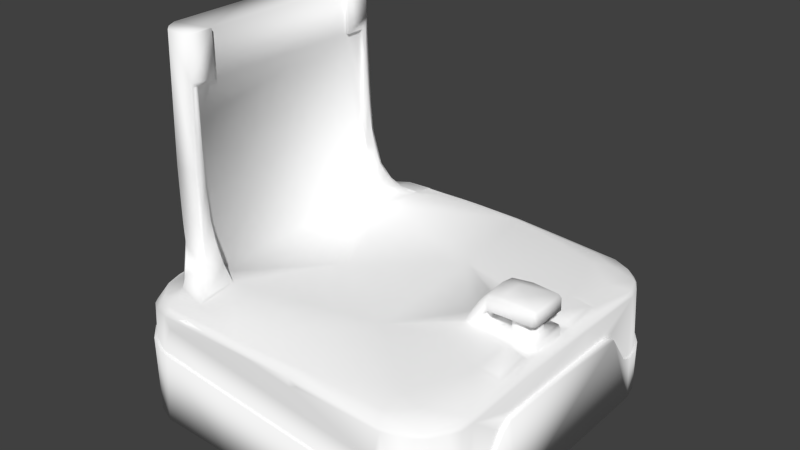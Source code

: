 # Source: base.blend  (saved by Blender 2.71.0; exported with 4.5.12 LTS)
import bpy
from mathutils import Matrix  # noqa: F401  (used for matrix-valued properties, if any)

bpy.ops.wm.read_factory_settings(use_empty=True)
scene = bpy.context.scene
scene.name = 'Scene'

# ---- collections
col_collection_1 = bpy.data.collections.new('Collection 1'); scene.collection.children.link(col_collection_1)

# ---- materials (node trees are filled in below, after node groups)
mat_base_link_material = bpy.data.materials.new('base_link_material')
mat_base_link_material.alpha_threshold = 0.0
mat_base_link_material.use_transparent_shadow = False
mat_base_link_material.diffuse_color = (1.0, 1.0, 1.0, 1.0)
mat_base_link_material.roughness = 0.5
mat_base_link_material.specular_intensity = 1.0
mat_base_link_material.line_color = (0.0, 0.0, 0.0, 1.0)

# ---- material node trees

# ---- world
world_world = bpy.data.worlds.new('World'); scene.world = world_world
world_world.color = (0.05088, 0.05088, 0.05088)
world_world.use_sun_shadow = False
world_world.sun_shadow_jitter_overblur = 0.0
world_world.cycles.sampling_method = 'MANUAL'
world_world.cycles.sample_map_resolution = 256

# ---- meshes
me_base2_m1kshape_001 = bpy.data.meshes.new('base2_M1KShape.001')
me_base2_m1kshape_001.from_pydata([(-3.357, -0.1211, 6.562), (-3.343, 0.8553, 6.562), (-3.334, -0.1039, 0.0), (-3.334, 1.043, 1.868), (-3.334, -1.614, 1.469), (-3.334, -1.064, 1.867), (-3.334, -1.444, 1.534), (-3.334, 0.1218, 1.869), (-3.334, 1.615, 1.469), (-3.334, -0.3656, 1.869), (-3.334, 1.234, 1.801), (-3.334, -0.8793, 5.896), (-3.334, -1.245, 1.789), (-3.333, 1.426, 1.545), (-3.33, 2.343, 1.468), (-3.326, -2.394, 1.468), (-3.323, -2.422, 6.287e-05), (-3.322, 2.418, 1.753e-05), (-3.309, -0.4583, 4.853), (-3.298, -1.727, 6.562), (-3.295, 0.8201, 4.635), (-3.294, 1.251, 1.785), (-3.293, 1.747, 6.562), (-3.289, 1.758, 5.5), (-3.288, 1.597, 1.47), (-3.288, 2.275, 1.469), (-3.288, -1.583, 1.474), (-3.288, -1.418, 1.555), (-3.287, -1.244, 1.793), (-3.287, 1.417, 1.558), (-3.285, 0.6179, 1.869), (-3.285, -0.04403, 1.869), (-3.283, -2.343, 1.468), (-3.282, -0.5109, 1.871), (-3.282, -1.096, 1.867), (-3.281, 1.069, 1.869), (-3.281, -1.776, 5.293), (-3.278, 2.58, 1.464), (-3.276, -0.2757, 1.89), (-3.276, 1.253, 1.838), (-3.275, 2.232, 1.849), (-3.275, 0.1982, 1.891), (-3.274, 1.848, 1.872), (-3.272, 1.54, 1.903), (-3.271, 2.213, 1.879), (-3.269, -2.318, 1.875), (-3.259, -0.3357, 1.986), (-3.248, 2.459, 1.882), (-3.245, 2.529, 1.465), (-3.244, -2.665, 1.461), (-3.243, -1.869, 5.924), (-3.239, 1.503, 2.015), (-3.233, -1.759, 4.162), (-3.229, -1.575, 2.035), (-3.228, 1.899, 5.684), (-3.221, -0.9965, 3.482), (-3.22, -2.72, -3.216e-06), (-3.219, 0.2454, 2.05), (-3.218, 2.724, -5.941e-06), (-3.214, 1.736, 3.885), (-3.212, -2.623, 1.462), (-3.209, 1.841, 4.299), (-3.197, -2.612, 1.92), (-3.191, -1.931, 6.562), (-3.183, 1.521, 2.067), (-3.178, 1.939, 6.562), (-3.177, 0.3247, 2.74), (-3.163, -1.518, 2.074), (-3.163, 1.632, 2.116), (-3.154, 1.784, 2.2), (-3.146, 0.1912, 2.082), (-3.143, -1.622, 2.117), (-3.141, -1.747, 2.219), (-3.139, 2.718, 1.95), (-3.137, 2.864, 1.451), (-3.133, 2.774, 1.454), (-3.128, 1.667, 3.03), (-3.127, -0.4931, 2.093), (-3.125, 0.1565, 2.11), (-3.124, 0.963, 2.083), (-3.123, -0.2092, 2.126), (-3.12, 0.5898, 2.103), (-3.118, 0.5434, 2.133), (-3.107, -2.901, 1.448), (-3.106, -1.206, 2.084), (-3.102, -2.302, 2.208), (-3.1, 2.32, 2.208), (-3.097, -1.662, 2.815), (-3.09, -1.154, 2.121), (-3.087, 1.144, 2.115), (-3.082, -1.728, 2.251), (-3.082, 1.72, 2.25), (-3.065, -2.835, 1.976), (-3.057, 2.089, 5.886), (-3.055, 2.966, -5.005e-06), (-3.055, -2.064, 6.562), (-3.052, -1.632, 2.149), (-3.051, 1.638, 2.154), (-3.05, 2.063, 6.562), (-3.049, -2.285, 2.246), (-3.048, -2.247, 0.0), (-3.048, -2.247, 2.0), (-3.048, -1.317, 0.0), (-3.048, -1.317, 2.0), (-3.048, 1.317, 0.0), (-3.048, 1.317, 2.0), (-3.048, 2.247, 0.0), (-3.048, 2.247, 2.0), (-3.048, -2.897, 1.447), (-3.047, -1.542, 2.096), (-3.046, 2.126, 5.115), (-3.044, 1.969, 3.267), (-3.039, -2.153, 4.268), (-3.036, -2.989, 3.62e-05), (-3.035, 1.548, 2.106), (-3.028, 2.112, 5.577), (-3.026, 1.705, 2.251), (-3.02, 2.1, 5.848), (-3.017, 1.634, 2.234), (-3.016, -1.657, 2.228), (-3.014, -1.73, 2.259), (-3.011, -2.176, 3.581), (-3.006, 2.19, 3.576), (-3.001, 2.54, 2.247), (-2.996, 2.918, 2.002), (-2.972, -1.718, 2.297), (-2.972, -2.02, 2.964), (-2.971, 1.727, 2.301), (-2.961, -2.644, 2.239), (-2.949, 3.003, 1.437), (-2.948, 2.698, 2.229), (-2.948, 2.213, 3.131), (-2.936, 3.079, 1.433), (-2.934, -2.232, 3.24), (-2.92, -2.228, 2.984), (-2.909, -3.001, 2.029), (-2.885, 2.253, 2.873), (-2.873, 2.263, 3.06), (-2.858, 3.137, -1.17e-06), (-2.853, -3.148, 1.425), (-2.85, -2.806, 0.0), (-2.85, 2.806, 2.0), (-2.85, -2.806, 2.0), (-2.85, 2.806, 0.0), (-2.834, -2.065, 2.273), (-2.833, -2.296, 2.893), (-2.805, -3.114, 1.424), (-2.797, 2.343, 2.746), (-2.79, -2.191, 2.443), (-2.78, -3.189, -6.737e-06), (-2.779, 2.157, 2.294), (-2.76, 3.115, 2.061), (-2.751, -2.397, 2.626), (-2.705, 3.171, 1.414), (-2.688, 2.474, 2.5), (-2.687, 2.986, 2.235), (-2.68, 3.241, 1.41), (-2.659, -3.166, 2.081), (-2.656, -2.997, 2.246), (-2.649, 2.532, 2.306), (-2.645, -2.507, 2.473), (-2.642, 2.645, 2.263), (-2.64, -2.608, 2.267), (-2.628, 3.262, -1.235e-05), (-2.623, -2.593, 2.313), (-2.615, 1.593, 6.562), (-2.615, -1.593, 5.702), (-2.615, -1.593, 6.562), (-2.615, 1.96, 5.702), (-2.615, 1.96, 2.272), (-2.615, -1.96, 2.276), (-2.615, -1.959, 5.702), (-2.615, -1.957, 5.091), (-2.614, 1.593, 5.703), (-2.613, -1.957, 4.157), (-2.613, 1.958, 4.57), (-2.611, 1.958, 3.993), (-2.589, 2.607, 2.371), (-2.583, 2.673, 2.287), (-2.582, -1.962, 5.113), (-2.572, -1.968, 4.684), (-2.564, 1.968, 5.269), (-2.556, 2.107, 5.918), (-2.555, 1.983, 4.345), (-2.551, -1.981, 4.002), (-2.55, -1.974, 5.705), (-2.55, -1.593, 5.705), (-2.55, 1.593, 5.705), (-2.55, -1.593, 6.562), (-2.55, 2.083, 6.562), (-2.55, -2.083, 6.562), (-2.55, 1.593, 6.562), (-2.55, 2.177, 4.358), (-2.55, -2.119, 5.798), (-2.55, 1.971, 5.706), (-2.549, -2.073, 5.706), (-2.549, -2.182, 4.216), (-2.548, -2.096, 5.111), (-2.548, -2.131, 4.184), (-2.545, -1.999, 4.53), (-2.543, 2.059, 5.705), (-2.537, 2.102, 4.215), (-2.536, 2.032, 5.152), (-2.533, -2.043, 5.706), (-2.532, -2.689, 2.324), (-2.532, -2.084, 4.705), (-2.529, -1.962, 3.277), (-2.527, -2.103, 4.099), (-2.524, 2.211, 3.671), (-2.523, 2.159, 3.728), (-2.518, -3.298, 1.395), (-2.51, 2.001, 3.459), (-2.502, -2.229, 3.451), (-2.497, -2.148, 3.555), (-2.494, -1.998, 3.369), (-2.486, 3.228, 2.105), (-2.477, 3.255, 1.393), (-2.468, 2.174, 3.33), (-2.456, -3.266, 1.391), (-2.439, -3.32, -2.979e-06), (-2.432, 3.146, 2.234), (-2.424, -2.871, 2.264), (-2.422, -2.235, 3.066), (-2.411, 1.972, 2.915), (-2.41, -2.189, 3.075), (-2.409, 2.865, 2.267), (-2.402, -1.995, 2.933), (-2.398, 3.322, 1.385), (-2.395, -2.296, 2.98), (-2.394, 2.295, 2.963), (-2.38, 2.226, 2.965), (-2.366, 3.14, 2.257), (-2.352, -3.26, 2.115), (-2.339, -3.161, 2.25), (-2.339, 3.331, -1.876e-06), (-2.309, 3.266, 2.115), (-2.301, 2.334, 2.733), (-2.3, -3.332, 1.376), (-2.293, -1.961, 2.572), (-2.291, -2.345, 2.709), (-2.285, 3.284, 1.375), (-2.274, -2.308, 2.735), (-2.271, 2.311, 2.726), (-2.27, 3.334, 1.373), (-2.269, 1.985, 2.596), (-2.261, -1.99, 2.586), (-2.252, -2.979, 0.0), (-2.252, -2.979, 2.0), (-2.252, 2.979, 0.0), (-2.252, 2.979, 2.0), (-2.251, 2.414, 2.653), (-2.232, 1.961, 2.462), (-2.228, -2.432, 2.61), (-2.226, 3.279, 1.66), (-2.22, -3.211, 2.218), (-2.217, -3.274, 1.92), (-2.181, 2.444, 2.526), (-2.16, 3.208, 2.227), (-2.155, -2.479, 2.491), (-2.146, -2.412, 2.53), (-2.135, 2.432, 2.515), (-2.092, 2.586, 2.421), (-2.065, -1.975, 2.288), (-2.065, 1.977, 2.288), (-2.044, 2.626, 2.361), (-2.036, -2.639, 2.353), (-2.028, -2.673, 2.358), (-2.024, -3.256, 2.167), (-1.995, -2.589, 2.358), (-1.96, 2.767, 2.319), (-1.931, 2.823, 2.281), (-1.92, -2.853, 2.28), (-1.916, 2.703, 2.281), (-1.885, 3.148, 2.27), (-1.858, 3.126, 2.272), (-1.858, 3.122, 2.272), (-1.857, 3.132, 2.272), (-1.857, 3.132, 2.272), (-1.855, 3.139, 2.271), (-1.854, 3.143, 2.271), (-1.854, 3.141, 2.27), (-1.851, 3.152, 2.269), (-1.847, 3.162, 2.265), (-1.827, 3.202, 2.245), (-1.813, -3.219, 2.225), (-1.805, -3.229, 2.213), (-1.8, -3.236, 2.202), (-1.798, 3.239, 2.199), (-1.793, -3.247, 2.189), (-1.792, 3.249, 2.187), (-1.792, 3.248, 2.186), (-1.792, 3.249, 2.187), (-1.792, 3.249, 2.187), (-1.792, 3.249, 2.187), (-1.791, 3.255, 2.178), (-1.779, -3.265, 2.158), (-1.762, -3.271, 2.117), (-1.73, 1.317, 0.0), (-1.73, -1.317, 0.0), (-1.73, -1.317, 2.0), (-1.73, 1.317, 2.0), (-1.592, 3.266, 2.164), (-1.515, -3.268, 2.15), (-1.428, -3.285, 1.298), (-1.386, -2.979, 0.0), (-1.386, -2.979, 2.0), (-1.386, -1.667, 0.0), (-1.386, -1.667, 2.0), (-1.386, 1.667, 0.0), (-1.386, 1.667, 2.0), (-1.386, 2.979, 0.0), (-1.386, 2.979, 2.0), (-1.35, -3.253, 2.193), (-1.331, 3.334, 1.289), (-1.308, 3.12, 2.282), (-1.181, 3.198, 2.257), (-1.119, -3.271, 2.128), (-1.073, -3.334, 0.0), (-1.027, -3.334, 1.262), (-0.9614, -0.2416, 2.319), (-0.7817, 3.286, 1.24), (-0.7251, -3.171, 2.282), (-0.6902, -3.269, 2.157), (-0.6178, 3.155, 2.283), (-0.5582, -3.287, 1.22), (-0.4256, -3.271, 2.133), (-0.3849, 3.24, 2.218), (-0.2133, 3.287, 1.189), (-0.1274, 3.334, 1.181), (-0.09137, -3.27, 2.143), (-0.0885, -3.252, 2.19), (-0.00445, -3.334, 1.17), (0.3092, 3.133, 2.284), (0.3138, 3.072, 2.295), (0.4505, 3.267, 2.15), (0.5152, -3.261, 2.164), (0.5504, -3.273, 2.013), (0.5602, 3.334, 1.12), (0.5895, 1.12, 2.318), (0.6135, -3.288, 1.115), (0.6737, -3.271, 2.097), (0.6877, -3.271, 2.094), (0.6955, -3.092, 2.288), (0.7086, -3.271, 2.096), (0.7205, -3.271, 2.095), (0.7223, -3.271, 2.094), (0.7855, -1.393, 2.315), (0.8417, 3.334, 0.0), (0.9995, 3.289, 1.08), (1.176, 3.236, 2.166), (1.266, -3.334, 1.057), (1.302, 3.334, 1.053), (1.358, -3.272, 2.075), (1.386, -2.979, 0.0), (1.386, -2.979, 2.0), (1.386, -1.667, 0.0), (1.386, -1.667, 2.0), (1.386, 1.667, 0.0), (1.386, 1.667, 2.0), (1.386, 2.979, 0.0), (1.386, 2.979, 2.0), (1.386, 2.982, 2.28), (1.593, 3.29, 1.027), (1.625, -0.1621, 2.312), (1.632, 0.2108, 2.309), (1.697, -0.4111, 2.307), (1.698, 0.4155, 2.309), (1.73, -1.317, 0.0), (1.73, -1.317, 2.0), (1.73, 1.317, 0.0), (1.73, 1.317, 2.0), (1.766, -0.4786, 2.303), (1.776, 0.4744, 2.303), (1.793, -0.4496, 2.321), (1.797, 0.447, 2.328), (1.807, -0.03224, 2.621), (1.841, 0.2434, 2.637), (1.918, 0.463, 2.304), (1.943, -0.371, 2.737), (2.0, -0.4361, 2.367), (2.0, 0.436, 2.37), (2.0, 0.4378, 2.337), (2.002, -0.1257, 2.335), (2.004, -0.4385, 2.331), (2.007, 0.4403, 2.325), (2.008, -0.2612, 2.324), (2.009, -3.291, 0.9901), (2.012, 3.022, 2.209), (2.013, -0.1017, 2.321), (2.013, 0.08765, 2.321), (2.013, 0.291, 2.321), (2.019, 0.0, 2.316), (2.019, -0.1876, 2.316), (2.019, 0.2104, 2.316), (2.022, -0.4462, 2.314), (2.024, 0.4468, 2.313), (2.028, -0.284, 2.313), (2.028, -0.02805, 2.313), (2.028, 0.2822, 2.313), (2.029, 0.005086, 2.312), (2.034, -0.3287, 2.861), (2.036, 0.1194, 2.887), (2.046, -0.4486, 2.31), (2.047, 0.0, 2.31), (2.05, -0.4252, 2.541), (2.057, 0.349, 2.868), (2.067, 0.451, 2.306), (2.069, 0.3968, 2.834), (2.077, -0.4606, 2.3), (2.085, -0.3955, 2.839), (2.104, 0.4179, 2.622), (2.124, -0.3385, 2.897), (2.129, -0.4177, 2.629), (2.132, 0.4439, 2.31), (2.139, -2.999, 2.203), (2.15, 0.4776, 2.294), (2.194, -3.282, 1.464), (2.22, -2.55, 2.274), (2.226, 2.587, 2.27), (2.231, 3.269, 2.051), (2.252, -2.979, 2.0), (2.252, -2.979, 0.0), (2.252, 2.979, 0.0), (2.252, 2.979, 2.0), (2.266, -3.236, 2.103), (2.282, 3.334, 0.9656), (2.294, 0.4501, 2.296), (2.296, -3.333, 0.0), (2.313, -0.4346, 2.31), (2.321, -3.332, 0.9622), (2.324, -3.259, 2.05), (2.332, -0.3386, 2.93), (2.337, 0.1388, 2.944), (2.369, -0.05238, 2.31), (2.379, 3.206, 2.102), (2.384, 3.326, -1.323e-05), (2.385, 0.102, 2.31), (2.391, 0.006224, 2.638), (2.392, 3.281, 0.9552), (2.393, -3.28, 0.9551), (2.422, -0.3824, 2.89), (2.434, -0.1748, 2.31), (2.448, 0.363, 2.916), (2.454, -0.1542, 2.638), (2.468, 3.225, 2.035), (2.478, 0.4388, 2.302), (2.487, 0.1879, 2.638), (2.491, 0.2263, 2.31), (2.507, 3.3, 0.9457), (2.534, 2.81, 2.187), (2.539, -3.292, -4.501e-06), (2.54, -0.2476, 2.31), (2.554, -2.617, 2.215), (2.581, 1.358, 2.277), (2.585, 0.5971, 2.282), (2.593, -0.2305, 2.638), (2.594, -3.276, 0.9379), (2.604, -3.169, 2.048), (2.612, -0.4435, 2.281), (2.628, -0.5559, 2.277), (2.635, -1.354, 2.275), (2.638, 0.2299, 2.638), (2.642, -0.1175, 2.94), (2.642, 3.254, 3.664e-06), (2.643, 0.261, 2.31), (2.656, 3.199, 0.9307), (2.662, -0.2574, 2.31), (2.703, 3.125, 2.026), (2.719, 3.06, 2.089), (2.744, -3.161, 0.9226), (2.748, -0.1959, 2.638), (2.771, 0.2172, 2.31), (2.785, 0.1717, 2.638), (2.787, 3.186, 0.9205), (2.794, -3.059, 2.031), (2.795, -0.2027, 2.31), (2.824, 2.18, 2.208), (2.825, -0.1131, 2.638), (2.833, -3.158, 3.328e-06), (2.85, -2.806, 0.0), (2.85, -2.806, 2.0), (2.85, 2.806, 0.0), (2.85, 2.806, 2.0), (2.856, 3.081, 0.9118), (2.858, 0.01503, 2.638), (2.873, 0.09446, 2.31), (2.875, -2.941, 2.091), (2.876, 3.128, -3.86e-06), (2.876, -0.0744, 2.31), (2.877, 0.5654, 2.237), (2.887, 0.4186, 2.256), (2.892, 2.975, 2.035), (2.936, -0.4102, 2.308), (2.938, 0.4101, 2.31), (2.939, 0.3955, 2.842), (2.942, -0.4101, 2.255), (2.943, -3.08, 0.9065), (2.944, -0.3889, 2.857), (2.949, 0.3381, 2.903), (2.955, 0.3962, 2.638), (2.957, -0.3957, 2.638), (2.96, -0.3219, 2.903), (2.969, -2.902, 2.028), (2.972, 0.6729, 2.268), (2.975, 0.4279, 2.216), (2.976, -0.4263, 2.217), (2.977, -0.679, 2.269), (2.981, -1.286, 2.261), (2.981, 1.281, 2.261), (2.992, 0.385, 2.24), (3.001, 0.3396, 2.849), (3.002, -2.951, 0.898), (3.003, -0.3322, 2.85), (3.016, 2.838, 2.033), (3.017, 0.3247, 2.638), (3.017, -0.324, 2.638), (3.018, 2.763, 2.09), (3.018, 1.373, 2.196), (3.026, 2.995, 0.899), (3.027, -0.3368, 2.309), (3.028, -0.5811, 2.203), (3.03, 0.3292, 2.31), (3.033, -0.3316, 2.227), (3.046, 0.2929, 2.211), (3.048, -2.247, 2.0), (3.048, -2.247, 0.0), (3.048, -1.317, 0.0), (3.048, -1.317, 2.0), (3.048, 1.317, 0.0), (3.048, 1.317, 2.0), (3.048, 2.247, 2.0), (3.048, 2.247, 0.0), (3.049, 0.1052, 2.208), (3.051, -1.364, 2.187), (3.051, 0.605, 2.197), (3.061, -0.2949, 2.196), (3.061, 2.887, 0.8924), (3.068, 0.302, 2.192), (3.075, -2.942, -5.037e-06), (3.084, 2.93, -1.945e-06), (3.111, -2.682, 2.037), (3.138, -2.519, 2.094), (3.145, -2.76, 0.8846), (3.145, 2.612, 2.038), (3.149, -1.062, 2.163), (3.149, 2.405, 2.107), (3.164, -2.264, 2.119), (3.184, 0.4968, 2.153), (3.185, 2.786, 0.8848), (3.186, -2.785, 0.8845), (3.188, 2.12, 2.107), (3.195, -2.478, 2.019), (3.206, 2.634, 0.879), (3.218, 2.355, 2.037), (3.22, -0.8025, 2.104), (3.223, 0.856, 2.083), (3.225, -2.245, 2.045), (3.245, -1.185, 1.714), (3.245, -0.2727, 1.713), (3.245, 0.5431, 1.711), (3.245, 0.8437, 1.711), (3.245, 1.358, 1.71), (3.245, 0.2461, 1.711), (3.25, 1.591, 1.612), (3.252, -1.443, 1.676), (3.252, -1.636, 1.553), (3.253, -2.654, 0.0002647), (3.256, 2.65, -1.353e-05), (3.26, -2.484, 0.8733), (3.261, 1.366, 1.691), (3.263, -1.33, 1.695), (3.263, -0.6956, 1.695), (3.264, 1.297, 1.695), (3.264, -0.1667, 1.695), (3.265, 0.5308, 1.695), (3.268, -1.589, 1.579), (3.268, 1.56, 1.614), (3.271, -1.898, 1.179), (3.274, 2.404, 0.8717), (3.278, 1.795, 1.289), (3.283, -2.062, 0.9448), (3.283, 2.066, 0.9413), (3.286, 2.224, 0.8764), (3.286, -2.199, 0.8797), (3.287, 2.551, 0.8757), (3.29, 1.991, 1.011), (3.29, -1.982, 1.021), (3.304, -2.497, 0.874), (3.33, -2.339, -2.123e-05), (3.332, 2.325, -1.963e-06), (3.333, 2.043, 0.9507), (3.334, -2.044, 0.9511), (3.334, -1.428, 1.683), (3.334, -1.171, 0.0), (3.334, -1.607, 1.555), (3.334, -0.3986, 1.695), (3.334, 1.593, 1.575), (3.334, 1.407, 1.686), (3.334, -2.242, 0.8724), (3.337, 2.249, 0.8727)], [], [(511, 502, 469), (439, 430, 416), (502, 511, 542), (583, 556, 568), (469, 430, 439), (502, 474, 469), (469, 457, 430), (568, 540, 542), (502, 542, 540), (551, 540, 568), (551, 568, 556), (469, 474, 457), (400, 411, 401), (376, 401, 405), (376, 375, 401), (364, 376, 366), (364, 375, 376), (375, 364, 363), (366, 376, 405), (400, 375, 378), (401, 375, 400), (378, 363, 365), (363, 378, 375), (373, 409, 365), (378, 365, 409), (409, 400, 378), (411, 400, 409), (411, 440, 431), (411, 409, 440), (409, 497, 440), (401, 432, 405), (432, 442, 405), (401, 431, 432), (431, 401, 411), (497, 409, 412), (409, 404, 412), (379, 404, 373), (409, 373, 404), (373, 383, 379), (498, 462, 501), (431, 462, 432), (462, 431, 501), (462, 498, 432), (432, 498, 442), (494, 407, 442), (442, 407, 405), (494, 410, 407), (380, 374, 410), (407, 410, 374), (380, 381, 374), (405, 407, 366), (407, 374, 366), (346, 459, 371), (507, 506, 459), (417, 460, 459), (459, 346, 417), (363, 338, 346), (338, 319, 346), (170, 262, 319), (346, 342, 417), (321, 342, 346), (319, 262, 346), (262, 321, 346), (271, 321, 262), (459, 460, 507), (371, 365, 346), (363, 346, 365), (233, 321, 271), (373, 365, 371), (379, 383, 382), (380, 404, 379), (412, 404, 410), (443, 412, 437), (455, 500, 412), (412, 410, 437), (412, 443, 455), (455, 470, 500), (470, 477, 500), (477, 484, 515), (477, 515, 500), (497, 412, 500), (458, 492, 428), (458, 408, 459), (371, 394, 373), (383, 373, 394), (428, 402, 408), (408, 402, 394), (459, 408, 371), (428, 408, 458), (408, 394, 371), (501, 512, 498), (431, 497, 501), (431, 440, 497), (501, 497, 512), (498, 512, 510), (498, 510, 494), (494, 442, 498), (494, 499, 410), (404, 380, 410), (379, 382, 380), (380, 382, 381), (415, 406, 426), (377, 395, 406), (406, 415, 377), (377, 374, 384), (426, 413, 445), (426, 445, 415), (415, 372, 377), (377, 372, 374), (381, 384, 374), (384, 395, 377), (406, 413, 426), (484, 499, 515), (472, 499, 484), (437, 410, 446), (461, 410, 499), (410, 461, 446), (472, 461, 499), (499, 514, 515), (372, 366, 374), (503, 508, 454), (454, 415, 445), (338, 363, 364), (366, 338, 364), (372, 415, 454), (454, 338, 372), (366, 372, 338), (454, 508, 453), (453, 418, 454), (454, 418, 338), (418, 333, 338), (333, 418, 361), (263, 319, 338), (319, 169, 170), (319, 263, 169), (338, 333, 263), (333, 314, 263), (272, 263, 314), (314, 270, 272), (270, 314, 275), (294, 289, 292), (257, 283, 294), (294, 283, 287), (289, 291, 292), (291, 293, 292), (287, 289, 294), (294, 235, 257), (361, 434, 332), (334, 332, 349), (434, 349, 332), (283, 315, 301), (315, 326, 301), (283, 301, 287), (334, 326, 332), (301, 326, 334), (349, 419, 334), (301, 290, 287), (294, 290, 301), (323, 332, 326), (323, 315, 282), (323, 282, 314), (280, 275, 282), (315, 283, 282), (323, 326, 315), (361, 332, 333), (332, 323, 333), (333, 323, 314), (314, 282, 275), (283, 280, 282), (274, 275, 280), (276, 274, 280), (278, 276, 280), (279, 277, 278), (278, 277, 276), (277, 274, 276), (283, 281, 280), (281, 278, 280), (281, 279, 278), (449, 418, 476), (476, 516, 449), (418, 449, 387), (449, 516, 468), (387, 449, 434), (468, 434, 449), (387, 434, 361), (361, 418, 387), (476, 545, 516), (283, 257, 231), (283, 273, 281), (277, 273, 274), (279, 273, 277), (281, 273, 279), (283, 231, 273), (116, 161, 91), (123, 91, 161), (231, 161, 225), (231, 123, 161), (273, 270, 275), (274, 273, 275), (231, 270, 273), (293, 290, 292), (291, 290, 293), (289, 290, 291), (287, 290, 289), (235, 294, 301), (253, 320, 240), (320, 253, 327), (253, 235, 301), (253, 334, 419), (253, 419, 327), (362, 419, 438), (348, 419, 362), (348, 327, 419), (334, 253, 301), (290, 294, 292), (349, 434, 419), (445, 489, 454), (537, 547, 534), (453, 517, 476), (476, 418, 453), (517, 545, 476), (445, 504, 489), (504, 537, 534), (517, 550, 545), (517, 534, 550), (534, 489, 504), (419, 434, 444), (444, 434, 467), (434, 468, 467), (467, 468, 491), (468, 516, 491), (491, 516, 513), (543, 516, 545), (545, 550, 553), (543, 545, 553), (513, 516, 543), (161, 178, 225), (130, 86, 123), (130, 123, 155), (220, 155, 231), (231, 155, 123), (257, 220, 231), (69, 91, 86), (91, 123, 86), (116, 127, 150), (161, 116, 150), (150, 159, 161), (178, 161, 159), (86, 73, 47), (73, 130, 124), (86, 130, 73), (130, 151, 124), (155, 151, 130), (215, 151, 220), (215, 220, 235), (151, 155, 220), (220, 257, 235), (86, 47, 44), (233, 284, 321), (169, 176, 173), (176, 175, 173), (173, 170, 169), (173, 175, 168), (170, 173, 174), (166, 173, 165), (174, 173, 172), (173, 166, 172), (166, 171, 172), (167, 166, 165), (262, 170, 238), (206, 238, 170), (174, 206, 170), (262, 238, 245), (238, 226, 245), (206, 226, 238), (206, 214, 226), (245, 226, 241), (224, 241, 226), (262, 245, 268), (259, 268, 245), (262, 268, 271), (214, 224, 226), (245, 241, 259), (259, 241, 239), (241, 224, 239), (239, 258, 259), (271, 268, 265), (265, 268, 258), (258, 268, 259), (222, 239, 224), (164, 160, 152), (204, 160, 164), (204, 164, 162), (221, 204, 162), (90, 144, 120), (90, 128, 144), (128, 158, 162), (221, 233, 271), (162, 158, 221), (162, 144, 128), (158, 233, 221), (399, 397, 403), (388, 389, 382), (388, 392, 391), (382, 385, 388), (385, 392, 388), (383, 394, 385), (402, 396, 394), (385, 394, 392), (392, 397, 391), (396, 397, 392), (391, 389, 388), (394, 396, 392), (396, 403, 397), (389, 381, 382), (383, 385, 382), (396, 402, 403), (397, 399, 391), (433, 441, 443), (443, 451, 455), (451, 443, 441), (451, 466, 455), (455, 466, 470), (466, 475, 470), (470, 475, 477), (477, 488, 484), (475, 488, 477), (485, 484, 488), (437, 433, 443), (512, 514, 510), (512, 515, 514), (512, 497, 515), (497, 500, 515), (402, 433, 413), (433, 402, 441), (475, 492, 488), (451, 492, 466), (402, 428, 451), (402, 451, 441), (466, 492, 475), (492, 451, 428), (488, 519, 485), (519, 488, 492), (510, 499, 494), (510, 514, 499), (393, 390, 389), (399, 398, 393), (391, 393, 389), (390, 381, 389), (391, 399, 393), (381, 390, 384), (390, 395, 384), (393, 395, 390), (393, 398, 395), (398, 403, 406), (398, 406, 395), (399, 403, 398), (433, 436, 413), (493, 485, 519), (436, 447, 413), (493, 471, 485), (413, 403, 402), (403, 413, 406), (447, 464, 445), (464, 471, 493), (413, 447, 445), (493, 445, 464), (519, 521, 493), (436, 437, 446), (436, 433, 437), (447, 461, 464), (447, 446, 461), (484, 485, 472), (472, 471, 461), (461, 471, 464), (472, 485, 471), (436, 446, 447), (154, 177, 159), (159, 147, 154), (178, 177, 225), (159, 177, 178), (242, 236, 230), (256, 260, 272), (256, 272, 264), (264, 272, 270), (260, 256, 236), (236, 242, 260), (230, 244, 242), (217, 223, 230), (230, 223, 244), (244, 260, 242), (244, 272, 260), (244, 263, 272), (217, 211, 223), (263, 244, 251), (223, 251, 244), (223, 211, 176), (263, 251, 169), (223, 169, 251), (176, 169, 223), (489, 503, 454), (355, 356, 353), (353, 356, 354), (481, 487, 539), (539, 567, 481), (463, 487, 481), (481, 422, 463), (567, 589, 481), (531, 481, 589), (463, 422, 435), (422, 359, 435), (589, 528, 531), (593, 528, 589), (593, 369, 528), (435, 359, 347), (359, 357, 347), (369, 367, 357), (317, 347, 357), (367, 355, 357), (355, 317, 357), (347, 317, 308), (526, 367, 593), (593, 588, 526), (588, 525, 526), (566, 525, 588), (566, 538, 525), (538, 479, 525), (478, 479, 538), (421, 479, 478), (450, 427, 421), (427, 353, 421), (427, 317, 353), (369, 593, 367), (317, 355, 353), (310, 234, 347), (347, 308, 310), (298, 297, 308), (248, 234, 310), (234, 248, 143), (143, 163, 234), (143, 138, 163), (143, 94, 138), (143, 106, 58), (143, 58, 94), (17, 58, 106), (17, 106, 104), (2, 104, 297), (104, 2, 17), (306, 308, 317), (306, 298, 308), (317, 304, 306), (298, 2, 297), (102, 2, 298), (102, 100, 16), (16, 2, 102), (317, 219, 304), (219, 246, 304), (246, 149, 140), (219, 149, 246), (113, 140, 149), (140, 56, 100), (140, 113, 56), (56, 16, 100), (421, 478, 450), (355, 367, 356), (368, 356, 367), (420, 354, 356), (356, 368, 527), (480, 420, 356), (356, 527, 524), (356, 524, 480), (420, 421, 354), (421, 353, 354), (480, 524, 525), (525, 479, 480), (527, 526, 525), (527, 525, 524), (526, 527, 367), (367, 527, 368), (420, 480, 421), (480, 479, 421), (307, 298, 306), (298, 307, 299), (591, 593, 594), (593, 592, 594), (591, 598, 593), (598, 588, 593), (595, 592, 593), (597, 595, 596), (590, 596, 589), (590, 589, 599), (593, 596, 595), (593, 589, 596), (598, 587, 588), (587, 549, 566), (496, 456, 478), (456, 429, 450), (587, 566, 588), (538, 566, 549), (478, 538, 496), (429, 427, 450), (456, 450, 478), (538, 549, 496), (237, 219, 317), (237, 317, 318), (317, 331, 318), (317, 350, 331), (350, 317, 429), (317, 427, 429), (305, 304, 246), (305, 246, 247), (305, 306, 304), (305, 307, 306), (247, 307, 305), (247, 142, 307), (142, 101, 307), (299, 307, 103), (307, 101, 103), (102, 298, 103), (298, 299, 103), (142, 140, 101), (100, 101, 140), (140, 142, 247), (247, 246, 140), (210, 219, 237), (15, 16, 49), (56, 83, 49), (139, 113, 149), (139, 149, 210), (210, 149, 219), (56, 49, 16), (83, 113, 139), (83, 56, 113), (17, 8, 14), (2, 13, 8), (13, 3, 10), (13, 2, 3), (17, 2, 8), (2, 9, 7), (3, 2, 7), (5, 9, 12), (2, 12, 9), (2, 6, 12), (6, 2, 4), (2, 15, 4), (2, 16, 15), (103, 101, 100), (100, 102, 103), (481, 530, 482), (530, 481, 531), (528, 529, 531), (529, 530, 531), (369, 529, 528), (370, 529, 369), (357, 358, 370), (357, 370, 369), (360, 357, 359), (360, 358, 357), (423, 360, 422), (359, 422, 360), (422, 481, 423), (423, 481, 482), (308, 297, 309), (300, 309, 297), (425, 448, 435), (473, 518, 487), (548, 539, 518), (548, 584, 567), (599, 589, 584), (473, 487, 463), (463, 435, 448), (518, 539, 487), (539, 548, 567), (567, 584, 589), (448, 473, 463), (313, 234, 243), (328, 347, 313), (313, 347, 234), (328, 337, 347), (351, 435, 337), (425, 435, 351), (435, 347, 337), (249, 248, 311), (311, 248, 310), (310, 308, 309), (310, 309, 311), (592, 575, 594), (570, 564, 592), (592, 564, 575), (571, 570, 592), (595, 573, 571), (574, 573, 595), (597, 572, 574), (595, 571, 592), (597, 574, 595), (596, 576, 597), (576, 569, 597), (597, 569, 572), (585, 596, 590), (596, 579, 576), (585, 579, 596), (590, 582, 581), (581, 585, 590), (599, 582, 590), (591, 583, 598), (591, 586, 580), (591, 580, 583), (591, 594, 575), (575, 586, 591), (568, 542, 549), (439, 456, 469), (496, 511, 469), (587, 568, 549), (568, 598, 583), (496, 469, 456), (587, 598, 568), (511, 549, 542), (456, 439, 429), (496, 549, 511), (318, 303, 237), (350, 339, 331), (331, 324, 318), (331, 339, 324), (350, 386, 339), (439, 386, 429), (429, 386, 350), (318, 324, 303), (303, 218, 237), (60, 32, 15), (49, 83, 60), (139, 146, 108), (139, 218, 146), (49, 60, 15), (139, 108, 83), (210, 218, 139), (237, 218, 210), (108, 60, 83), (37, 17, 14), (234, 227, 243), (132, 156, 138), (227, 163, 156), (37, 58, 17), (74, 132, 94), (74, 94, 58), (132, 138, 94), (156, 163, 138), (227, 234, 163), (58, 37, 74), (24, 25, 14), (8, 24, 14), (29, 24, 13), (13, 24, 8), (21, 29, 13), (10, 21, 13), (10, 35, 21), (3, 35, 10), (9, 33, 31), (3, 30, 35), (7, 30, 3), (9, 31, 7), (5, 34, 9), (34, 33, 9), (7, 31, 30), (12, 34, 5), (12, 28, 34), (12, 27, 28), (6, 26, 27), (6, 27, 12), (4, 26, 6), (15, 32, 4), (4, 32, 26), (141, 107, 106), (141, 106, 143), (143, 249, 141), (249, 143, 248), (104, 300, 297), (104, 105, 300), (105, 106, 107), (105, 104, 106), (358, 360, 423), (423, 482, 358), (530, 358, 482), (530, 529, 358), (358, 529, 370), (309, 249, 311), (309, 300, 105), (105, 107, 309), (249, 107, 141), (249, 309, 107), (425, 438, 448), (473, 465, 483), (473, 483, 518), (552, 548, 536), (518, 536, 548), (599, 584, 578), (438, 465, 448), (483, 536, 518), (552, 578, 584), (548, 552, 584), (448, 465, 473), (578, 582, 599), (362, 351, 348), (320, 313, 240), (327, 328, 320), (337, 328, 327), (348, 337, 327), (348, 351, 337), (438, 425, 362), (362, 425, 351), (320, 328, 313), (240, 313, 243), (574, 562, 573), (572, 561, 560), (574, 560, 559), (571, 557, 570), (573, 558, 571), (574, 559, 562), (572, 560, 574), (576, 561, 569), (569, 561, 572), (581, 563, 579), (579, 563, 576), (585, 581, 579), (582, 563, 581), (553, 563, 582), (561, 563, 553), (555, 562, 559), (555, 559, 560), (580, 577, 583), (577, 565, 583), (555, 557, 558), (555, 554, 557), (557, 554, 556), (564, 557, 556), (564, 556, 565), (565, 556, 583), (555, 561, 553), (561, 555, 560), (562, 555, 558), (577, 575, 565), (586, 577, 580), (575, 577, 586), (218, 303, 255), (303, 324, 255), (339, 416, 324), (416, 339, 386), (416, 255, 324), (325, 255, 416), (232, 255, 296), (325, 316, 255), (325, 336, 329), (325, 416, 336), (336, 335, 329), (416, 352, 336), (341, 345, 343), (336, 352, 345), (416, 430, 352), (439, 416, 386), (352, 344, 345), (345, 344, 343), (325, 322, 316), (255, 316, 296), (340, 335, 336), (336, 341, 340), (336, 345, 341), (343, 340, 341), (60, 62, 32), (32, 62, 45), (60, 108, 92), (218, 157, 146), (146, 135, 108), (146, 157, 135), (108, 135, 92), (92, 62, 60), (157, 218, 232), (218, 255, 232), (14, 48, 37), (75, 74, 48), (129, 74, 75), (132, 129, 156), (227, 156, 216), (227, 216, 243), (216, 240, 243), (153, 216, 156), (14, 25, 48), (156, 129, 153), (74, 129, 132), (37, 48, 74), (45, 26, 32), (45, 28, 26), (45, 34, 28), (39, 25, 29), (43, 25, 39), (43, 39, 35), (46, 38, 33), (24, 29, 25), (34, 46, 33), (26, 28, 27), (25, 43, 42), (42, 40, 25), (29, 21, 39), (35, 39, 21), (31, 41, 30), (33, 38, 31), (38, 41, 31), (578, 553, 582), (536, 483, 491), (536, 543, 552), (578, 552, 553), (543, 536, 513), (465, 467, 483), (438, 444, 465), (552, 543, 553), (536, 491, 513), (483, 467, 491), (419, 444, 438), (467, 465, 444), (564, 565, 575), (557, 564, 570), (562, 558, 573), (571, 558, 557), (561, 576, 563), (554, 546, 556), (554, 544, 546), (554, 547, 544), (547, 535, 544), (553, 550, 555), (555, 550, 547), (555, 547, 554), (534, 547, 550), (551, 541, 540), (540, 486, 502), (541, 486, 540), (556, 541, 551), (546, 541, 556), (457, 424, 430), (474, 486, 457), (502, 486, 474), (457, 486, 424), (295, 267, 232), (296, 295, 232), (295, 288, 267), (352, 335, 344), (316, 302, 296), (302, 312, 295), (302, 322, 312), (329, 322, 325), (329, 330, 322), (330, 312, 322), (335, 330, 329), (352, 424, 335), (352, 430, 424), (296, 302, 295), (316, 322, 302), (344, 340, 343), (335, 340, 344), (235, 253, 240), (153, 215, 216), (235, 240, 216), (153, 129, 151), (129, 124, 151), (75, 124, 129), (75, 48, 73), (25, 47, 48), (40, 47, 25), (48, 47, 73), (216, 215, 235), (153, 151, 215), (75, 73, 124), (41, 51, 30), (30, 51, 35), (43, 44, 42), (42, 44, 40), (41, 46, 51), (35, 51, 43), (46, 34, 53), (38, 46, 41), (452, 460, 417), (452, 546, 460), (535, 520, 544), (505, 520, 535), (546, 533, 460), (546, 544, 533), (520, 505, 458), (458, 459, 520), (537, 535, 547), (342, 414, 417), (452, 417, 414), (342, 424, 414), (486, 546, 452), (546, 486, 541), (452, 414, 486), (486, 414, 424), (267, 254, 232), (267, 285, 284), (288, 285, 267), (284, 254, 267), (330, 335, 321), (312, 330, 321), (284, 312, 321), (284, 286, 312), (342, 335, 424), (312, 286, 295), (342, 321, 335), (135, 128, 92), (158, 135, 157), (92, 128, 62), (232, 233, 157), (157, 233, 158), (232, 254, 233), (158, 128, 135), (128, 85, 62), (62, 85, 45), (40, 44, 47), (43, 51, 44), (69, 44, 51), (69, 86, 44), (45, 85, 72), (45, 53, 34), (72, 53, 45), (537, 532, 535), (532, 519, 522), (532, 522, 535), (544, 520, 533), (495, 492, 458), (505, 495, 458), (522, 505, 535), (522, 495, 505), (532, 537, 523), (523, 519, 532), (537, 504, 523), (523, 504, 509), (504, 490, 509), (490, 504, 445), (288, 295, 286), (284, 233, 254), (285, 286, 284), (288, 286, 285), (99, 85, 128), (90, 99, 128), (91, 69, 68), (69, 51, 64), (64, 68, 69), (68, 97, 91), (64, 57, 70), (51, 46, 57), (51, 57, 64), (57, 46, 53), (57, 53, 77), (67, 84, 53), (53, 84, 77), (53, 71, 67), (53, 72, 71), (72, 90, 71), (71, 90, 119), (72, 99, 90), (85, 99, 72), (523, 521, 519), (533, 507, 460), (507, 533, 506), (520, 506, 533), (506, 520, 459), (495, 522, 519), (492, 495, 519), (521, 509, 493), (509, 521, 523), (509, 490, 493), (493, 490, 445), (534, 508, 503), (534, 503, 489), (508, 534, 517), (453, 508, 517), (97, 116, 91), (64, 114, 68), (114, 97, 68), (80, 82, 78), (70, 78, 81), (81, 79, 70), (64, 70, 79), (82, 89, 81), (89, 79, 81), (78, 82, 81), (67, 109, 84), (70, 77, 78), (77, 70, 57), (78, 77, 80), (77, 88, 80), (120, 119, 90), (71, 109, 67), (119, 96, 71), (71, 96, 109), (164, 125, 144), (125, 120, 144), (162, 164, 144), (114, 116, 97), (118, 116, 114), (79, 89, 114), (64, 79, 114), (76, 114, 89), (59, 76, 89), (20, 59, 66), (82, 59, 89), (59, 82, 66), (80, 66, 82), (76, 118, 114), (84, 88, 77), (84, 109, 88), (109, 119, 88), (109, 96, 119), (265, 266, 271), (258, 252, 266), (222, 228, 239), (222, 212, 228), (239, 228, 252), (258, 266, 265), (239, 252, 258), (213, 184, 207), (207, 184, 199), (214, 213, 224), (213, 214, 184), (184, 214, 206), (174, 180, 184), (174, 184, 206), (180, 199, 184), (166, 185, 171), (185, 166, 186), (180, 179, 199), (172, 179, 180), (172, 185, 179), (185, 199, 179), (185, 203, 199), (172, 180, 174), (171, 185, 172), (63, 95, 167), (95, 190, 167), (165, 0, 167), (165, 22, 1), (65, 22, 165), (98, 65, 165), (165, 189, 98), (19, 63, 167), (1, 0, 165), (0, 19, 167), (168, 194, 173), (194, 187, 173), (183, 181, 175), (183, 202, 181), (181, 194, 168), (202, 194, 181), (175, 181, 168), (176, 211, 183), (175, 176, 183), (217, 201, 211), (201, 202, 183), (211, 201, 183), (264, 261, 256), (256, 250, 236), (250, 229, 236), (230, 229, 217), (236, 229, 230), (261, 250, 256), (270, 269, 264), (264, 269, 261), (119, 120, 125), (87, 121, 52), (148, 134, 126), (87, 126, 121), (126, 87, 125), (125, 148, 126), (164, 134, 148), (125, 164, 148), (87, 119, 125), (76, 59, 111), (111, 131, 136), (150, 76, 111), (111, 136, 150), (159, 150, 136), (76, 127, 118), (127, 76, 150), (118, 127, 116), (87, 52, 88), (52, 55, 88), (20, 55, 18), (66, 55, 20), (66, 80, 55), (88, 55, 80), (88, 119, 87), (22, 23, 1), (0, 20, 18), (20, 0, 1), (1, 23, 20), (20, 23, 59), (152, 160, 252), (133, 228, 212), (252, 145, 152), (228, 145, 252), (266, 252, 160), (204, 221, 271), (160, 204, 266), (271, 266, 204), (228, 133, 145), (198, 213, 207), (224, 213, 222), (213, 212, 222), (198, 212, 213), (198, 196, 212), (199, 205, 207), (193, 188, 190), (185, 186, 193), (188, 193, 186), (195, 185, 193), (166, 167, 188), (186, 166, 188), (195, 203, 185), (36, 50, 19), (19, 50, 63), (50, 112, 63), (36, 112, 50), (112, 95, 63), (18, 11, 0), (19, 0, 11), (19, 11, 36), (18, 36, 11), (36, 18, 52), (55, 52, 18), (54, 22, 65), (54, 23, 22), (23, 61, 59), (54, 61, 23), (65, 110, 54), (98, 93, 65), (54, 110, 122), (54, 122, 61), (65, 93, 110), (115, 110, 93), (93, 117, 115), (93, 98, 117), (115, 192, 110), (189, 182, 98), (115, 182, 192), (110, 192, 122), (192, 208, 122), (229, 122, 208), (117, 182, 115), (98, 182, 117), (191, 189, 165), (167, 190, 188), (193, 190, 95), (112, 196, 95), (133, 212, 112), (95, 196, 193), (196, 112, 212), (187, 191, 173), (173, 191, 165), (182, 194, 200), (182, 187, 194), (189, 191, 182), (182, 191, 187), (202, 200, 194), (201, 217, 209), (208, 192, 201), (209, 208, 201), (217, 208, 209), (229, 208, 217), (137, 229, 147), (250, 261, 154), (147, 250, 154), (229, 250, 147), (154, 261, 177), (261, 269, 177), (177, 269, 225), (269, 270, 225), (270, 231, 225), (229, 137, 122), (52, 112, 36), (121, 112, 52), (134, 121, 126), (152, 134, 164), (134, 145, 133), (145, 134, 152), (136, 147, 159), (136, 131, 147), (137, 147, 131), (122, 137, 131), (59, 61, 111), (61, 122, 131), (61, 131, 111), (197, 205, 203), (205, 198, 207), (199, 203, 205), (203, 195, 197), (197, 198, 205), (197, 196, 198), (193, 196, 197), (195, 193, 197), (134, 133, 121), (121, 133, 112), (182, 202, 192), (192, 202, 201), (182, 200, 202)])
me_base2_m1kshape_001.polygons.foreach_set('use_smooth', [True] * 1200)
_uv = me_base2_m1kshape_001.uv_layers.new(name='base_link_uv_map')
_uv.uv.foreach_set('vector', [0.9295, 0.3333, 0.9852, 0.335, 0.9308, 0.346, 0.9324, 0.3633, 0.9863, 0.3667, 0.9574, 0.3731, 0.9852, 0.335, 0.9295, 0.3333, 0.9289, 0.3263, 0.7547, 0.3628, 0.6973, 0.3606, 0.755, 0.3488, 0.9308, 0.346, 0.9863, 0.3667, 0.9324, 0.3633, 0.9852, 0.335, 0.9853, 0.3435, 0.9308, 0.346, 0.9308, 0.346, 0.9862, 0.3529, 0.9863, 0.3667, 0.755, 0.3488, 0.6977, 0.339, 0.7544, 0.3352, 0.9852, 0.335, 0.9289, 0.3263, 0.9856, 0.328, 0.6986, 0.3491, 0.6977, 0.339, 0.755, 0.3488, 0.6986, 0.3491, 0.755, 0.3488, 0.6973, 0.3606, 0.9308, 0.346, 0.9853, 0.3435, 0.9862, 0.3529, 0.9333, 0.1451, 0.9377, 0.1447, 0.9334, 0.1672, 0.9238, 0.1733, 0.9334, 0.1672, 0.9344, 0.1785, 0.9238, 0.1733, 0.9221, 0.1597, 0.9334, 0.1672, 0.6648, 0.8538, 0.6664, 0.8376, 0.6749, 0.8538, 0.9135, 0.1717, 0.9221, 0.1597, 0.9238, 0.1733, 0.9221, 0.1597, 0.9135, 0.1717, 0.9131, 0.1534, 0.9168, 0.1818, 0.9238, 0.1733, 0.9344, 0.1785, 0.9333, 0.1451, 0.9221, 0.1597, 0.9288, 0.1431, 0.9334, 0.1672, 0.9221, 0.1597, 0.9333, 0.1451, 0.5382, 0.8368, 0.5485, 0.8578, 0.5362, 0.858, 0.9131, 0.1534, 0.9288, 0.1431, 0.9221, 0.1597, 0.1822, 0.9856, 0.2077, 0.9712, 0.1815, 0.9903, 0.2027, 0.9782, 0.1815, 0.9903, 0.2077, 0.9712, 0.9358, 0.1419, 0.9333, 0.1451, 0.9288, 0.1431, 0.9377, 0.1447, 0.9333, 0.1451, 0.9358, 0.1419, 0.9377, 0.1447, 0.9524, 0.1425, 0.948, 0.1447, 0.9377, 0.1447, 0.9358, 0.1419, 0.9524, 0.1425, 0.2077, 0.9712, 0.2086, 0.9289, 0.2102, 0.9547, 0.9334, 0.1672, 0.9482, 0.1682, 0.9344, 0.1785, 0.9482, 0.1682, 0.9537, 0.1792, 0.9344, 0.1785, 0.9334, 0.1672, 0.948, 0.1447, 0.9482, 0.1682, 0.948, 0.1447, 0.9334, 0.1672, 0.9377, 0.1447, 0.2086, 0.9289, 0.2077, 0.9712, 0.1973, 0.9691, 0.2077, 0.9712, 0.193, 0.973, 0.1973, 0.9691, 0.1844, 0.9754, 0.193, 0.973, 0.1822, 0.9856, 0.2077, 0.9712, 0.1822, 0.9856, 0.193, 0.973, 0.1822, 0.9856, 0.1826, 0.9752, 0.1844, 0.9754, 0.9784, 0.178, 0.9633, 0.1555, 0.9789, 0.1455, 0.948, 0.1447, 0.9633, 0.1555, 0.9482, 0.1682, 0.9633, 0.1555, 0.948, 0.1447, 0.9789, 0.1455, 0.9633, 0.1555, 0.9784, 0.178, 0.9482, 0.1682, 0.9482, 0.1682, 0.9784, 0.178, 0.9537, 0.1792, 0.2202, 0.9292, 0.2206, 0.9721, 0.2166, 0.9534, 0.9537, 0.1792, 0.935, 0.1809, 0.9344, 0.1785, 0.2202, 0.9292, 0.2311, 0.9703, 0.2206, 0.9721, 0.2435, 0.9754, 0.2455, 0.9854, 0.2311, 0.9703, 0.2206, 0.9721, 0.2311, 0.9703, 0.2455, 0.9854, 0.2435, 0.9754, 0.2451, 0.9754, 0.2455, 0.9854, 0.9344, 0.1785, 0.935, 0.1809, 0.9168, 0.1818, 0.2206, 0.9721, 0.2455, 0.9854, 0.2465, 0.9903, 0.8718, 0.09274, 0.9626, 0.134, 0.9201, 0.1378, 0.9799, 0.09798, 0.9797, 0.1279, 0.9626, 0.134, 0.9424, 0.03574, 0.9629, 0.09468, 0.9626, 0.134, 0.9626, 0.134, 0.8718, 0.09274, 0.9424, 0.03574, 0.9131, 0.1534, 0.8622, 0.2165, 0.8718, 0.09274, 0.8622, 0.2165, 0.7858, 0.1494, 0.8718, 0.09274, 0.7044, 0.06483, 0.7314, 0.06405, 0.7858, 0.1494, 0.8718, 0.09274, 0.8674, 0.009072, 0.9424, 0.03574, 0.7974, 0.005175, 0.8674, 0.009072, 0.8718, 0.09274, 0.7858, 0.1494, 0.7314, 0.06405, 0.8718, 0.09274, 0.7314, 0.06405, 0.7974, 0.005175, 0.8718, 0.09274, 0.7386, 0.02086, 0.7974, 0.005175, 0.7314, 0.06405, 0.9626, 0.134, 0.9629, 0.09468, 0.9799, 0.09798, 0.9201, 0.1378, 0.9167, 0.1411, 0.8718, 0.09274, 0.9131, 0.1534, 0.8718, 0.09274, 0.9167, 0.1411, 0.7179, 0.00568, 0.7974, 0.005175, 0.7386, 0.02086, 0.9214, 0.1392, 0.9167, 0.1411, 0.9201, 0.1378, 0.3659, 0.9254, 0.3677, 0.9253, 0.3675, 0.9407, 0.3657, 0.9684, 0.3573, 0.9259, 0.3659, 0.9254, 0.353, 0.9263, 0.3573, 0.9259, 0.3534, 0.9675, 0.3324, 0.9512, 0.3454, 0.9672, 0.3245, 0.9543, 0.3362, 0.9444, 0.3443, 0.9264, 0.3454, 0.9672, 0.3454, 0.9672, 0.3043, 0.9684, 0.3245, 0.9543, 0.3454, 0.9672, 0.3324, 0.9512, 0.3362, 0.9444, 0.3362, 0.9444, 0.3345, 0.9367, 0.3443, 0.9264, 0.3345, 0.9367, 0.3304, 0.9329, 0.3443, 0.9264, 0.3304, 0.9329, 0.3241, 0.9313, 0.3408, 0.9235, 0.3304, 0.9329, 0.3408, 0.9235, 0.3443, 0.9264, 0.2086, 0.9289, 0.1973, 0.9691, 0.1978, 0.9283, 0.9618, 0.1395, 0.9777, 0.1411, 0.947, 0.1399, 0.9618, 0.1395, 0.9354, 0.1387, 0.9626, 0.134, 0.9201, 0.1378, 0.9327, 0.1394, 0.9214, 0.1392, 0.1826, 0.9752, 0.1822, 0.9856, 0.1818, 0.9744, 0.947, 0.1399, 0.9339, 0.1392, 0.9354, 0.1387, 0.9354, 0.1387, 0.9339, 0.1392, 0.9327, 0.1394, 0.9626, 0.134, 0.9354, 0.1387, 0.9201, 0.1378, 0.947, 0.1399, 0.9354, 0.1387, 0.9618, 0.1395, 0.9354, 0.1387, 0.9327, 0.1394, 0.9201, 0.1378, 0.9789, 0.1455, 0.981, 0.145, 0.9784, 0.178, 0.948, 0.1447, 0.9781, 0.1422, 0.9789, 0.1455, 0.948, 0.1447, 0.9524, 0.1425, 0.9781, 0.1422, 0.9789, 0.1455, 0.9781, 0.1422, 0.981, 0.145, 0.9784, 0.178, 0.981, 0.145, 0.9809, 0.1781, 0.9784, 0.178, 0.9809, 0.1781, 0.9779, 0.1808, 0.9779, 0.1808, 0.9537, 0.1792, 0.9784, 0.178, 0.2202, 0.9292, 0.2302, 0.9284, 0.2311, 0.9703, 0.3573, 0.9259, 0.3657, 0.9684, 0.3534, 0.9675, 0.3659, 0.9254, 0.3675, 0.9407, 0.3657, 0.9684, 0.3657, 0.9684, 0.3675, 0.9407, 0.3674, 0.9684, 0.939, 0.1849, 0.9349, 0.1835, 0.9461, 0.1835, 0.9276, 0.1841, 0.9328, 0.1833, 0.9349, 0.1835, 0.9349, 0.1835, 0.939, 0.1849, 0.9276, 0.1841, 0.9276, 0.1841, 0.9216, 0.1833, 0.932, 0.183, 0.9461, 0.1835, 0.9381, 0.1832, 0.9552, 0.1829, 0.9461, 0.1835, 0.9552, 0.1829, 0.939, 0.1849, 0.939, 0.1849, 0.9206, 0.1847, 0.9276, 0.1841, 0.9276, 0.1841, 0.9206, 0.1847, 0.9216, 0.1833, 0.2451, 0.9754, 0.2457, 0.9751, 0.2455, 0.9854, 0.932, 0.183, 0.9328, 0.1833, 0.9276, 0.1841, 0.9349, 0.1835, 0.9381, 0.1832, 0.9461, 0.1835, 0.3241, 0.9313, 0.3053, 0.9265, 0.3408, 0.9235, 0.3164, 0.9349, 0.3053, 0.9265, 0.3241, 0.9313, 0.3245, 0.9543, 0.3043, 0.9684, 0.3156, 0.9495, 0.3135, 0.9421, 0.3043, 0.9684, 0.3053, 0.9265, 0.3043, 0.9684, 0.3135, 0.9421, 0.3156, 0.9495, 0.3164, 0.9349, 0.3135, 0.9421, 0.3053, 0.9265, 0.3053, 0.9265, 0.3089, 0.9235, 0.3408, 0.9235, 0.9206, 0.1847, 0.9168, 0.1818, 0.9216, 0.1833, 0.9795, 0.1945, 0.98, 0.2244, 0.9604, 0.1907, 0.9604, 0.1907, 0.939, 0.1849, 0.9552, 0.1829, 0.8622, 0.2165, 0.9131, 0.1534, 0.9135, 0.1717, 0.9168, 0.1818, 0.8622, 0.2165, 0.9135, 0.1717, 0.9206, 0.1847, 0.939, 0.1849, 0.9604, 0.1907, 0.9604, 0.1907, 0.8622, 0.2165, 0.9206, 0.1847, 0.9168, 0.1818, 0.9206, 0.1847, 0.8622, 0.2165, 0.9604, 0.1907, 0.98, 0.2244, 0.9603, 0.2282, 0.9603, 0.2282, 0.9427, 0.2888, 0.9604, 0.1907, 0.9604, 0.1907, 0.9427, 0.2888, 0.8622, 0.2165, 0.9427, 0.2888, 0.8486, 0.3126, 0.8622, 0.2165, 0.8486, 0.3126, 0.9427, 0.2888, 0.9014, 0.3082, 0.7315, 0.2587, 0.7858, 0.1494, 0.8622, 0.2165, 0.7858, 0.1494, 0.7044, 0.2578, 0.7044, 0.06483, 0.7858, 0.1494, 0.7315, 0.2587, 0.7044, 0.2578, 0.8622, 0.2165, 0.8486, 0.3126, 0.7315, 0.2587, 0.8486, 0.3126, 0.7687, 0.315, 0.7315, 0.2587, 0.7388, 0.2944, 0.7315, 0.2587, 0.7687, 0.315, 0.7687, 0.315, 0.738, 0.3003, 0.7388, 0.2944, 0.738, 0.3003, 0.7687, 0.315, 0.7416, 0.3151, 0.813, 0.8481, 0.813, 0.8477, 0.813, 0.8477, 0.7268, 0.3193, 0.7432, 0.319, 0.7449, 0.3216, 0.7449, 0.3216, 0.7432, 0.319, 0.7446, 0.3209, 0.813, 0.8477, 0.813, 0.8477, 0.813, 0.8477, 0.813, 0.8477, 0.813, 0.8477, 0.813, 0.8477, 0.7446, 0.3209, 0.7449, 0.3213, 0.7449, 0.3216, 0.7449, 0.3216, 0.7194, 0.3222, 0.7268, 0.3193, 0.9014, 0.3082, 0.9503, 0.3192, 0.8484, 0.3156, 0.8553, 0.3222, 0.8484, 0.3156, 0.891, 0.3207, 0.9503, 0.3192, 0.891, 0.3207, 0.8484, 0.3156, 0.7432, 0.319, 0.775, 0.3188, 0.7547, 0.3222, 0.775, 0.3188, 0.8142, 0.3209, 0.7547, 0.3222, 0.7432, 0.319, 0.7547, 0.3222, 0.7446, 0.3209, 0.8553, 0.3222, 0.8142, 0.3209, 0.8484, 0.3156, 0.5265, 0.5459, 0.5238, 0.4864, 0.5271, 0.4452, 0.5264, 0.4095, 0.532, 0.3576, 0.5271, 0.4452, 0.7547, 0.3222, 0.7449, 0.3213, 0.7446, 0.3209, 0.7449, 0.3216, 0.7449, 0.3213, 0.7547, 0.3222, 0.8027, 0.3167, 0.8484, 0.3156, 0.8142, 0.3209, 0.8027, 0.3167, 0.775, 0.3188, 0.7422, 0.3171, 0.8027, 0.3167, 0.7422, 0.3171, 0.7687, 0.315, 0.7418, 0.316, 0.7416, 0.3151, 0.7422, 0.3171, 0.775, 0.3188, 0.7432, 0.319, 0.7422, 0.3171, 0.8027, 0.3167, 0.8142, 0.3209, 0.775, 0.3188, 0.9014, 0.3082, 0.8484, 0.3156, 0.8486, 0.3126, 0.8484, 0.3156, 0.8027, 0.3167, 0.8486, 0.3126, 0.8486, 0.3126, 0.8027, 0.3167, 0.7687, 0.315, 0.7687, 0.315, 0.7422, 0.3171, 0.7416, 0.3151, 0.7564, 0.8429, 0.7577, 0.8399, 0.7574, 0.841, 0.7416, 0.3153, 0.7416, 0.3151, 0.7418, 0.316, 0.7417, 0.3156, 0.7416, 0.3153, 0.7418, 0.316, 0.7418, 0.3159, 0.7417, 0.3156, 0.7418, 0.316, 0.7976, 0.8477, 0.7974, 0.8482, 0.7975, 0.8479, 0.7975, 0.8479, 0.7974, 0.8482, 0.7974, 0.8482, 0.7974, 0.8482, 0.7974, 0.8485, 0.7974, 0.8482, 0.7671, 0.8506, 0.7659, 0.8482, 0.7658, 0.8477, 0.742, 0.3166, 0.7418, 0.3159, 0.7418, 0.316, 0.742, 0.3166, 0.7418, 0.3161, 0.7418, 0.3159, 0.9579, 0.2997, 0.9427, 0.2888, 0.9722, 0.2687, 0.9722, 0.2687, 0.9818, 0.2974, 0.9579, 0.2997, 0.9427, 0.2888, 0.9579, 0.2997, 0.9322, 0.3102, 0.9579, 0.2997, 0.9818, 0.2974, 0.967, 0.312, 0.9322, 0.3102, 0.9579, 0.2997, 0.9503, 0.3192, 0.967, 0.312, 0.9503, 0.3192, 0.9579, 0.2997, 0.9322, 0.3102, 0.9503, 0.3192, 0.9014, 0.3082, 0.9014, 0.3082, 0.9427, 0.2888, 0.9322, 0.3102, 0.9722, 0.2687, 0.9882, 0.2798, 0.9818, 0.2974, 0.7432, 0.319, 0.7268, 0.3193, 0.7166, 0.316, 0.7671, 0.8506, 0.7642, 0.848, 0.7659, 0.8482, 0.7899, 0.8478, 0.7906, 0.8492, 0.7896, 0.8479, 0.7904, 0.8477, 0.7906, 0.8492, 0.7899, 0.8478, 0.742, 0.3166, 0.7403, 0.3163, 0.7418, 0.3161, 0.7432, 0.319, 0.7166, 0.316, 0.7403, 0.3163, 0.6841, 0.2453, 0.703, 0.2916, 0.6814, 0.246, 0.6854, 0.2864, 0.6814, 0.246, 0.703, 0.2916, 0.7166, 0.316, 0.703, 0.2916, 0.7145, 0.3024, 0.7166, 0.316, 0.6854, 0.2864, 0.703, 0.2916, 0.7403, 0.3163, 0.738, 0.3003, 0.7416, 0.3151, 0.7416, 0.3153, 0.7403, 0.3163, 0.7416, 0.3151, 0.7166, 0.316, 0.738, 0.3003, 0.7403, 0.3163, 0.8286, 0.8477, 0.8285, 0.8477, 0.8286, 0.8477, 0.8286, 0.8477, 0.8285, 0.8477, 0.8286, 0.8477, 0.8285, 0.8477, 0.8285, 0.8477, 0.8286, 0.8477, 0.8052, 0.8483, 0.8056, 0.8477, 0.8056, 0.8477, 0.5289, 0.5812, 0.5258, 0.5556, 0.5265, 0.5459, 0.5513, 0.5771, 0.572, 0.5059, 0.5653, 0.5799, 0.572, 0.5059, 0.5513, 0.5771, 0.5745, 0.4779, 0.5513, 0.5771, 0.5289, 0.5812, 0.5265, 0.5459, 0.5513, 0.5771, 0.5271, 0.4452, 0.532, 0.3576, 0.5513, 0.5771, 0.532, 0.3576, 0.5745, 0.4779, 0.5825, 0.389, 0.532, 0.3576, 0.586, 0.3496, 0.5798, 0.4182, 0.532, 0.3576, 0.5825, 0.389, 0.5798, 0.4182, 0.5745, 0.4779, 0.532, 0.3576, 0.5271, 0.4452, 0.5513, 0.5771, 0.5265, 0.5459, 0.8207, 0.848, 0.8211, 0.8477, 0.8208, 0.8481, 0.891, 0.3207, 0.9503, 0.3192, 0.943, 0.3223, 0.9552, 0.1829, 0.9748, 0.1892, 0.9604, 0.1907, 0.9842, 0.1762, 0.9899, 0.1858, 0.9834, 0.1911, 0.9603, 0.2282, 0.9818, 0.229, 0.9722, 0.2687, 0.9722, 0.2687, 0.9427, 0.2888, 0.9603, 0.2282, 0.9818, 0.229, 0.9882, 0.2798, 0.9722, 0.2687, 0.9552, 0.1829, 0.9796, 0.1824, 0.9748, 0.1892, 0.9796, 0.1824, 0.9842, 0.1762, 0.9834, 0.1911, 0.9818, 0.229, 0.9901, 0.2657, 0.9882, 0.2798, 0.9818, 0.229, 0.9834, 0.1911, 0.9901, 0.2657, 0.9834, 0.1911, 0.9748, 0.1892, 0.9796, 0.1824, 0.532, 0.3576, 0.5295, 0.3503, 0.5328, 0.3459, 0.9547, 0.3202, 0.9503, 0.3192, 0.9663, 0.3152, 0.9503, 0.3192, 0.967, 0.312, 0.9663, 0.3152, 0.9663, 0.3152, 0.967, 0.312, 0.9756, 0.3078, 0.967, 0.312, 0.9818, 0.2974, 0.9756, 0.3078, 0.6978, 0.6176, 0.6951, 0.6072, 0.6979, 0.6109, 0.6976, 0.5998, 0.6951, 0.6072, 0.6943, 0.5896, 0.6943, 0.5896, 0.6943, 0.5755, 0.6977, 0.5871, 0.6976, 0.5998, 0.6943, 0.5896, 0.6977, 0.5871, 0.6979, 0.6109, 0.6951, 0.6072, 0.6976, 0.5998, 0.703, 0.2916, 0.7059, 0.293, 0.7145, 0.3024, 0.5898, 0.8554, 0.5888, 0.8368, 0.5907, 0.8477, 0.688, 0.2942, 0.6854, 0.2864, 0.7008, 0.3084, 0.7134, 0.3163, 0.7008, 0.3084, 0.7166, 0.316, 0.7166, 0.316, 0.7008, 0.3084, 0.6854, 0.2864, 0.7268, 0.3193, 0.7134, 0.3163, 0.7166, 0.316, 0.6778, 0.2492, 0.6814, 0.246, 0.6805, 0.2756, 0.6814, 0.246, 0.6854, 0.2864, 0.6805, 0.2756, 0.6841, 0.2453, 0.6868, 0.2464, 0.6963, 0.2676, 0.703, 0.2916, 0.6841, 0.2453, 0.6963, 0.2676, 0.6963, 0.2676, 0.7027, 0.286, 0.703, 0.2916, 0.7059, 0.293, 0.703, 0.2916, 0.7027, 0.286, 0.4416, 0.5882, 0.4289, 0.6078, 0.4255, 0.595, 0.6786, 0.2952, 0.688, 0.2942, 0.6856, 0.305, 0.6805, 0.2756, 0.688, 0.2942, 0.6786, 0.2952, 0.688, 0.2942, 0.6972, 0.3147, 0.6856, 0.305, 0.7008, 0.3084, 0.6972, 0.3147, 0.688, 0.2942, 0.7107, 0.3203, 0.6972, 0.3147, 0.7134, 0.3163, 0.7107, 0.3203, 0.7134, 0.3163, 0.7194, 0.3222, 0.6972, 0.3147, 0.7008, 0.3084, 0.7134, 0.3163, 0.7134, 0.3163, 0.7268, 0.3193, 0.7194, 0.3222, 0.4416, 0.5882, 0.4255, 0.595, 0.4253, 0.5829, 0.9961, 0.5963, 0.9949, 0.5704, 0.9977, 0.5168, 0.195, 0.608, 0.1949, 0.6928, 0.177, 0.777, 0.1949, 0.6928, 0.1949, 0.7212, 0.177, 0.777, 0.177, 0.777, 0.001992, 0.6082, 0.195, 0.608, 0.177, 0.777, 0.1949, 0.7212, 0.195, 0.777, 0.001992, 0.6082, 0.177, 0.777, 0.002128, 0.7009, 0.02003, 0.777, 0.177, 0.777, 0.177, 0.8193, 0.002128, 0.7009, 0.177, 0.777, 0.002106, 0.7469, 0.177, 0.777, 0.02003, 0.777, 0.002106, 0.7469, 0.02003, 0.777, 0.002009, 0.777, 0.002106, 0.7469, 0.02004, 0.8193, 0.02003, 0.777, 0.177, 0.8193, 0.4619, 0.789, 0.4349, 0.7895, 0.4507, 0.775, 0.4391, 0.7403, 0.4507, 0.775, 0.4349, 0.7895, 0.4349, 0.6969, 0.4391, 0.7403, 0.4349, 0.7895, 0.4619, 0.789, 0.4507, 0.775, 0.4523, 0.7743, 0.4507, 0.775, 0.4453, 0.7572, 0.4523, 0.7743, 0.4112, 0.9596, 0.4095, 0.9427, 0.4112, 0.9249, 0.4391, 0.7403, 0.4408, 0.7357, 0.4453, 0.7572, 0.2454, 0.6231, 0.2451, 0.6402, 0.2298, 0.6304, 0.2356, 0.6472, 0.2298, 0.6304, 0.2451, 0.6402, 0.2461, 0.6084, 0.2454, 0.6231, 0.2159, 0.6119, 0.2246, 0.6204, 0.2159, 0.6119, 0.2454, 0.6231, 0.2461, 0.6084, 0.2159, 0.6119, 0.2029, 0.608, 0.245, 0.6617, 0.2356, 0.6472, 0.2451, 0.6402, 0.2454, 0.6231, 0.2298, 0.6304, 0.2246, 0.6204, 0.7207, 0.8399, 0.7144, 0.85, 0.7136, 0.8487, 0.2298, 0.6304, 0.2356, 0.6472, 0.2279, 0.6292, 0.2279, 0.6292, 0.2213, 0.6184, 0.2246, 0.6204, 0.5283, 0.896, 0.5246, 0.909, 0.5225, 0.9065, 0.5225, 0.9065, 0.5246, 0.909, 0.5167, 0.9144, 0.5167, 0.9144, 0.5246, 0.909, 0.5171, 0.9177, 0.2333, 0.6467, 0.2279, 0.6292, 0.2356, 0.6472, 0.1522, 0.3369, 0.1511, 0.3448, 0.1459, 0.3523, 0.1566, 0.3375, 0.1511, 0.3448, 0.1522, 0.3369, 0.1566, 0.3375, 0.1522, 0.3369, 0.1513, 0.3346, 0.162, 0.3345, 0.1566, 0.3375, 0.1513, 0.3346, 0.6813, 0.07623, 0.6936, 0.05962, 0.6847, 0.07612, 0.6813, 0.07623, 0.6873, 0.03113, 0.6936, 0.05962, 0.6873, 0.03113, 0.7024, 0.01375, 0.7031, 0.03288, 0.7138, 0.01994, 0.7179, 0.00568, 0.7386, 0.02086, 0.7031, 0.03288, 0.7024, 0.01375, 0.7138, 0.01994, 0.7031, 0.03288, 0.6936, 0.05962, 0.6873, 0.03113, 0.7024, 0.01375, 0.7179, 0.00568, 0.7138, 0.01994, 0.2759, 0.9747, 0.2743, 0.9747, 0.2757, 0.9738, 0.3682, 0.9419, 0.3682, 0.9512, 0.3675, 0.9407, 0.3682, 0.9419, 0.3684, 0.9376, 0.3684, 0.9469, 0.3675, 0.9407, 0.368, 0.934, 0.3682, 0.9419, 0.368, 0.934, 0.3684, 0.9376, 0.3682, 0.9419, 0.3677, 0.9253, 0.3685, 0.9249, 0.368, 0.934, 0.2536, 0.9738, 0.2617, 0.9747, 0.2537, 0.975, 0.368, 0.934, 0.3685, 0.9249, 0.3684, 0.9376, 0.2665, 0.9752, 0.2743, 0.9747, 0.2757, 0.9752, 0.2617, 0.9747, 0.2743, 0.9747, 0.2665, 0.9752, 0.3684, 0.9469, 0.3682, 0.9512, 0.3682, 0.9419, 0.2537, 0.975, 0.2617, 0.9747, 0.2665, 0.9752, 0.2617, 0.9747, 0.2757, 0.9738, 0.2743, 0.9747, 0.3682, 0.9512, 0.3674, 0.9684, 0.3675, 0.9407, 0.3677, 0.9253, 0.368, 0.934, 0.3675, 0.9407, 0.2617, 0.9747, 0.2536, 0.9738, 0.2757, 0.9738, 0.2743, 0.9747, 0.2759, 0.9747, 0.2757, 0.9752, 0.4933, 0.9056, 0.4933, 0.8996, 0.5095, 0.9006, 0.5719, 0.8576, 0.5557, 0.8534, 0.5719, 0.8508, 0.4933, 0.896, 0.5095, 0.9006, 0.4933, 0.8996, 0.5557, 0.8534, 0.5557, 0.8474, 0.5719, 0.8508, 0.5719, 0.8508, 0.5557, 0.8474, 0.5719, 0.8432, 0.5557, 0.8474, 0.5557, 0.8408, 0.5719, 0.8432, 0.5719, 0.8432, 0.5557, 0.8408, 0.5719, 0.8394, 0.62, 0.8376, 0.6362, 0.8395, 0.62, 0.8439, 0.5557, 0.8408, 0.5557, 0.8368, 0.5719, 0.8394, 0.6362, 0.8479, 0.62, 0.8439, 0.6362, 0.8395, 0.5095, 0.9085, 0.4933, 0.9056, 0.5095, 0.9006, 0.4193, 0.9249, 0.4297, 0.9573, 0.4193, 0.958, 0.4193, 0.9249, 0.4297, 0.9253, 0.4297, 0.9573, 0.2082, 0.9261, 0.2086, 0.9289, 0.1978, 0.9254, 0.2086, 0.9289, 0.1978, 0.9283, 0.1978, 0.9254, 0.2536, 0.9738, 0.2731, 0.958, 0.2976, 0.9696, 0.2731, 0.958, 0.2536, 0.9738, 0.2671, 0.9548, 0.2657, 0.937, 0.2555, 0.93, 0.272, 0.933, 0.2635, 0.9495, 0.2555, 0.93, 0.263, 0.9435, 0.2536, 0.9738, 0.2543, 0.9607, 0.2635, 0.9495, 0.2536, 0.9738, 0.2635, 0.9495, 0.2671, 0.9548, 0.263, 0.9435, 0.2555, 0.93, 0.2657, 0.937, 0.2555, 0.93, 0.2635, 0.9495, 0.2543, 0.9607, 0.272, 0.933, 0.2591, 0.9255, 0.2803, 0.9331, 0.2591, 0.9255, 0.272, 0.933, 0.2555, 0.93, 0.2199, 0.9262, 0.2302, 0.9284, 0.2202, 0.9292, 0.2199, 0.9262, 0.2302, 0.9254, 0.2302, 0.9284, 0.3684, 0.9572, 0.3682, 0.9612, 0.3682, 0.9512, 0.2759, 0.9747, 0.2896, 0.9747, 0.2861, 0.9752, 0.3684, 0.9469, 0.3684, 0.9572, 0.3682, 0.9512, 0.3682, 0.9612, 0.3674, 0.9684, 0.3682, 0.9512, 0.2757, 0.9752, 0.2759, 0.9747, 0.2861, 0.9752, 0.3674, 0.9684, 0.3682, 0.9612, 0.368, 0.9686, 0.3682, 0.9612, 0.3685, 0.9689, 0.368, 0.9686, 0.3684, 0.9572, 0.3685, 0.9689, 0.3682, 0.9612, 0.2861, 0.9752, 0.2896, 0.9747, 0.2977, 0.9749, 0.2896, 0.9747, 0.2757, 0.9738, 0.2979, 0.9728, 0.2896, 0.9747, 0.2979, 0.9728, 0.2977, 0.9749, 0.2759, 0.9747, 0.2757, 0.9738, 0.2896, 0.9747, 0.2731, 0.958, 0.2807, 0.9571, 0.2976, 0.9696, 0.2959, 0.9299, 0.2803, 0.9331, 0.2591, 0.9255, 0.2807, 0.9571, 0.2868, 0.9519, 0.2976, 0.9696, 0.2959, 0.9299, 0.2864, 0.9382, 0.2803, 0.9331, 0.2976, 0.9696, 0.2757, 0.9738, 0.2536, 0.9738, 0.2757, 0.9738, 0.2976, 0.9696, 0.2979, 0.9728, 0.2868, 0.9519, 0.2885, 0.9444, 0.2973, 0.9526, 0.2885, 0.9444, 0.2864, 0.9382, 0.2959, 0.9299, 0.2976, 0.9696, 0.2868, 0.9519, 0.2973, 0.9526, 0.2959, 0.9299, 0.2973, 0.9526, 0.2885, 0.9444, 0.2591, 0.9255, 0.2919, 0.9254, 0.2959, 0.9299, 0.4933, 0.9132, 0.5095, 0.9085, 0.5095, 0.9175, 0.4933, 0.9132, 0.4933, 0.9056, 0.5095, 0.9085, 0.6436, 0.8538, 0.6508, 0.8376, 0.6511, 0.8538, 0.6436, 0.8538, 0.6434, 0.8376, 0.6508, 0.8376, 0.62, 0.8439, 0.6362, 0.8479, 0.62, 0.8517, 0.658, 0.8376, 0.6573, 0.8538, 0.6508, 0.8376, 0.6508, 0.8376, 0.6573, 0.8538, 0.6511, 0.8538, 0.62, 0.8517, 0.6362, 0.8479, 0.6362, 0.8539, 0.4933, 0.9132, 0.5095, 0.9175, 0.4933, 0.9194, 0.1983, 0.5848, 0.192, 0.5913, 0.1887, 0.5877, 0.1887, 0.5877, 0.2104, 0.5783, 0.1983, 0.5848, 0.1878, 0.5946, 0.192, 0.5913, 0.1868, 0.6041, 0.1887, 0.5877, 0.192, 0.5913, 0.1878, 0.5946, 0.4137, 0.6295, 0.4148, 0.6299, 0.4095, 0.6413, 0.7257, 0.2817, 0.728, 0.2811, 0.7388, 0.2944, 0.7257, 0.2817, 0.7388, 0.2944, 0.7325, 0.2907, 0.7325, 0.2907, 0.7388, 0.2944, 0.738, 0.3003, 0.728, 0.2811, 0.7257, 0.2817, 0.7198, 0.2763, 0.7198, 0.2763, 0.7213, 0.2752, 0.728, 0.2811, 0.4095, 0.6413, 0.3976, 0.6231, 0.4137, 0.6295, 0.4069, 0.6593, 0.397, 0.6389, 0.4095, 0.6413, 0.4095, 0.6413, 0.397, 0.6389, 0.3976, 0.6231, 0.3976, 0.6231, 0.4196, 0.6192, 0.4137, 0.6295, 0.7214, 0.2591, 0.7388, 0.2944, 0.728, 0.2811, 0.7214, 0.2591, 0.7315, 0.2587, 0.7388, 0.2944, 0.4069, 0.6593, 0.3984, 0.6656, 0.397, 0.6389, 0.2067, 0.8241, 0.1967, 0.8392, 0.1985, 0.8326, 0.397, 0.6389, 0.3964, 0.6166, 0.3976, 0.6231, 0.397, 0.6389, 0.3984, 0.6656, 0.3963, 0.6919, 0.2067, 0.8241, 0.1985, 0.8326, 0.1796, 0.8233, 0.1897, 0.855, 0.1796, 0.8233, 0.1985, 0.8326, 0.1798, 0.908, 0.1796, 0.8233, 0.1897, 0.855, 0.9748, 0.1892, 0.9795, 0.1945, 0.9604, 0.1907, 0.9808, 0.7458, 0.9808, 0.8443, 0.9162, 0.7458, 0.9162, 0.7458, 0.9808, 0.8443, 0.9162, 0.8443, 0.6419, 0.02799, 0.6432, 0.01213, 0.6534, 0.02188, 0.6534, 0.02188, 0.6619, 0.03563, 0.6419, 0.02799, 0.6317, 0.005883, 0.6432, 0.01213, 0.6419, 0.02799, 0.6419, 0.02799, 0.6125, 0.01945, 0.6317, 0.005883, 0.6619, 0.03563, 0.6656, 0.05163, 0.6419, 0.02799, 0.6517, 0.05548, 0.6419, 0.02799, 0.6656, 0.05163, 0.6317, 0.005883, 0.6125, 0.01945, 0.619, 0.002355, 0.6125, 0.01945, 0.5698, 0.01945, 0.619, 0.002355, 0.6656, 0.05163, 0.6517, 0.1013, 0.6517, 0.05548, 0.6658, 0.2238, 0.6517, 0.1013, 0.6656, 0.05163, 0.6658, 0.2238, 0.5868, 0.1013, 0.6517, 0.1013, 0.619, 0.002355, 0.5698, 0.01945, 0.543, 0.001978, 0.5698, 0.01945, 0.5698, 0.08405, 0.543, 0.001978, 0.5868, 0.1013, 0.5868, 0.231, 0.5698, 0.08405, 0.4487, 0.3303, 0.543, 0.001978, 0.5698, 0.08405, 0.5868, 0.231, 0.5698, 0.2482, 0.5698, 0.08405, 0.5698, 0.2482, 0.4487, 0.3303, 0.5698, 0.08405, 0.543, 0.001978, 0.4487, 0.3303, 0.4333, 0.08405, 0.6517, 0.231, 0.5868, 0.231, 0.6658, 0.2238, 0.6658, 0.2238, 0.6656, 0.2814, 0.6517, 0.231, 0.6656, 0.2814, 0.6517, 0.2768, 0.6517, 0.231, 0.6618, 0.2969, 0.6517, 0.2768, 0.6656, 0.2814, 0.6618, 0.2969, 0.653, 0.3111, 0.6517, 0.2768, 0.653, 0.3111, 0.6419, 0.3043, 0.6517, 0.2768, 0.6411, 0.3216, 0.6419, 0.3043, 0.653, 0.3111, 0.6125, 0.3129, 0.6419, 0.3043, 0.6411, 0.3216, 0.6266, 0.3283, 0.6146, 0.3303, 0.6125, 0.3129, 0.6146, 0.3303, 0.5698, 0.3129, 0.6125, 0.3129, 0.6146, 0.3303, 0.4487, 0.3303, 0.5698, 0.3129, 0.5868, 0.1013, 0.6658, 0.2238, 0.5868, 0.231, 0.4487, 0.3303, 0.5698, 0.2482, 0.5698, 0.3129, 0.4333, 0.01945, 0.3864, 0.002136, 0.543, 0.001978, 0.543, 0.001978, 0.4333, 0.08405, 0.4333, 0.01945, 0.4164, 0.231, 0.4164, 0.1013, 0.4333, 0.08405, 0.3907, 0.01945, 0.3864, 0.002136, 0.4333, 0.01945, 0.3864, 0.002136, 0.3907, 0.01945, 0.3612, 0.02799, 0.3612, 0.02799, 0.3722, 0.005493, 0.3864, 0.002136, 0.3612, 0.02799, 0.3608, 0.01164, 0.3722, 0.005493, 0.3612, 0.02799, 0.3511, 0.02007, 0.3608, 0.01164, 0.3612, 0.02799, 0.3515, 0.05548, 0.3431, 0.032, 0.3612, 0.02799, 0.3431, 0.032, 0.3511, 0.02007, 0.338, 0.04709, 0.3431, 0.032, 0.3515, 0.05548, 0.338, 0.04709, 0.3515, 0.05548, 0.3515, 0.1013, 0.3374, 0.1713, 0.3515, 0.1013, 0.4164, 0.1013, 0.3515, 0.1013, 0.3374, 0.1713, 0.338, 0.04709, 0.4333, 0.2482, 0.4333, 0.08405, 0.4487, 0.3303, 0.4333, 0.2482, 0.4164, 0.231, 0.4333, 0.08405, 0.4487, 0.3303, 0.4333, 0.3129, 0.4333, 0.2482, 0.4164, 0.231, 0.3374, 0.1713, 0.4164, 0.1013, 0.3515, 0.231, 0.3374, 0.1713, 0.4164, 0.231, 0.3515, 0.231, 0.3515, 0.2768, 0.338, 0.2854, 0.338, 0.2854, 0.3374, 0.1713, 0.3515, 0.231, 0.4487, 0.3303, 0.3815, 0.3297, 0.4333, 0.3129, 0.3815, 0.3297, 0.3907, 0.3129, 0.4333, 0.3129, 0.3907, 0.3129, 0.3647, 0.3232, 0.3612, 0.3043, 0.3815, 0.3297, 0.3647, 0.3232, 0.3907, 0.3129, 0.3521, 0.3134, 0.3612, 0.3043, 0.3647, 0.3232, 0.3612, 0.3043, 0.343, 0.3001, 0.3515, 0.2768, 0.3612, 0.3043, 0.3521, 0.3134, 0.343, 0.3001, 0.343, 0.3001, 0.338, 0.2854, 0.3515, 0.2768, 0.6125, 0.3129, 0.6411, 0.3216, 0.6266, 0.3283, 0.9808, 0.7458, 0.998, 0.7458, 0.9808, 0.8443, 0.998, 0.8443, 0.9808, 0.8443, 0.998, 0.7458, 0.1343, 0.9051, 0.09164, 0.9051, 0.09164, 0.8405, 0.09164, 0.8405, 0.1086, 0.8233, 0.1735, 0.8233, 0.1638, 0.8966, 0.1343, 0.9051, 0.09164, 0.8405, 0.09164, 0.8405, 0.1735, 0.8233, 0.1735, 0.8691, 0.09164, 0.8405, 0.1735, 0.8691, 0.1638, 0.8966, 0.8806, 0.7458, 0.8806, 0.8443, 0.8379, 0.7458, 0.8806, 0.8443, 0.8379, 0.8443, 0.8379, 0.7458, 0.6414, 0.6327, 0.6689, 0.6327, 0.6689, 0.7312, 0.6689, 0.7312, 0.6414, 0.7312, 0.6414, 0.6327, 0.7148, 0.6327, 0.7148, 0.7312, 0.6689, 0.7312, 0.7148, 0.6327, 0.6689, 0.7312, 0.6689, 0.6327, 0.8318, 0.7452, 0.8318, 0.8437, 0.7669, 0.7452, 0.7669, 0.7452, 0.8318, 0.8437, 0.7669, 0.8437, 0.8806, 0.7458, 0.91, 0.7458, 0.8806, 0.8443, 0.91, 0.7458, 0.91, 0.8443, 0.8806, 0.8443, 0.786, 0.635, 0.8032, 0.7335, 0.786, 0.7335, 0.8032, 0.7335, 0.786, 0.635, 0.8032, 0.635, 0.8759, 0.3811, 0.9227, 0.4241, 0.8461, 0.4026, 0.9227, 0.4241, 0.8399, 0.4115, 0.8461, 0.4026, 0.8759, 0.3811, 0.8798, 0.3714, 0.9227, 0.4241, 0.8798, 0.3714, 0.9227, 0.3666, 0.9227, 0.4241, 0.8393, 0.4622, 0.8399, 0.4115, 0.9227, 0.4241, 0.8397, 0.5511, 0.8393, 0.4622, 0.8452, 0.5603, 0.8759, 0.5824, 0.8452, 0.5603, 0.9227, 0.5963, 0.8759, 0.5824, 0.9227, 0.5963, 0.8798, 0.5925, 0.9227, 0.4241, 0.8452, 0.5603, 0.8393, 0.4622, 0.9227, 0.4241, 0.9227, 0.5963, 0.8452, 0.5603, 0.8798, 0.3714, 0.8797, 0.3588, 0.9227, 0.3666, 0.8797, 0.3588, 0.8792, 0.3446, 0.9227, 0.3511, 0.8059, 0.3263, 0.8074, 0.3435, 0.7612, 0.3317, 0.8074, 0.3435, 0.8086, 0.3569, 0.7612, 0.3462, 0.8797, 0.3588, 0.9227, 0.3511, 0.9227, 0.3666, 0.9227, 0.3369, 0.9227, 0.3511, 0.8792, 0.3446, 0.9227, 0.3263, 0.9227, 0.3369, 0.8781, 0.3301, 0.8086, 0.3569, 0.7612, 0.3582, 0.7612, 0.3462, 0.8074, 0.3435, 0.7612, 0.3462, 0.7612, 0.3317, 0.9227, 0.3369, 0.8792, 0.3446, 0.8781, 0.3301, 0.829, 0.5845, 0.7612, 0.5913, 0.7612, 0.5241, 0.829, 0.5845, 0.7612, 0.5241, 0.8234, 0.5218, 0.7612, 0.5241, 0.8189, 0.4714, 0.8234, 0.5218, 0.7612, 0.5241, 0.8133, 0.4089, 0.8189, 0.4714, 0.8133, 0.4089, 0.7612, 0.5241, 0.8086, 0.3569, 0.7612, 0.5241, 0.7612, 0.3582, 0.8086, 0.3569, 0.5537, 0.626, 0.5537, 0.7245, 0.5111, 0.7245, 0.5537, 0.626, 0.5111, 0.7245, 0.5111, 0.626, 0.7214, 0.635, 0.786, 0.7335, 0.7214, 0.7335, 0.7214, 0.635, 0.786, 0.635, 0.786, 0.7335, 0.04286, 0.9051, 0.08551, 0.8405, 0.08551, 0.9051, 0.04286, 0.9051, 0.0134, 0.8966, 0.08551, 0.8405, 0.0134, 0.8966, 0.003654, 0.8691, 0.08551, 0.8405, 0.06856, 0.8233, 0.08551, 0.8405, 0.003654, 0.8233, 0.08551, 0.8405, 0.003654, 0.8691, 0.003654, 0.8233, 0.6958, 0.7374, 0.7607, 0.7374, 0.6958, 0.8359, 0.7607, 0.7374, 0.7607, 0.8359, 0.6958, 0.8359, 0.5615, 0.7304, 0.5615, 0.6319, 0.589, 0.7304, 0.589, 0.6319, 0.589, 0.7304, 0.5615, 0.6319, 0.4816, 0.7245, 0.4816, 0.626, 0.5111, 0.626, 0.5111, 0.626, 0.5111, 0.7245, 0.4816, 0.7245, 0.8299, 0.5952, 0.7612, 0.5913, 0.829, 0.5845, 0.6656, 0.3504, 0.5933, 0.349, 0.6653, 0.337, 0.7612, 0.6298, 0.8325, 0.6242, 0.8331, 0.631, 0.8314, 0.6117, 0.7612, 0.6207, 0.7612, 0.6081, 0.8314, 0.6117, 0.7612, 0.6081, 0.8299, 0.5952, 0.8299, 0.5952, 0.7612, 0.6081, 0.7612, 0.5913, 0.5933, 0.3343, 0.6653, 0.337, 0.5933, 0.349, 0.8325, 0.6242, 0.7612, 0.6207, 0.8314, 0.6117, 0.8325, 0.6242, 0.7612, 0.6298, 0.7612, 0.6207, 0.5933, 0.5873, 0.6657, 0.5478, 0.6656, 0.5836, 0.5933, 0.4631, 0.6694, 0.5385, 0.6657, 0.5478, 0.6694, 0.5385, 0.6854, 0.5196, 0.682, 0.529, 0.6694, 0.5385, 0.5933, 0.4631, 0.6854, 0.5196, 0.5933, 0.5873, 0.5933, 0.4631, 0.6657, 0.5478, 0.5933, 0.4631, 0.6854, 0.4503, 0.6854, 0.4743, 0.6854, 0.5196, 0.5933, 0.4631, 0.6854, 0.4743, 0.6853, 0.4159, 0.6854, 0.4503, 0.6814, 0.407, 0.5933, 0.4631, 0.6814, 0.407, 0.6854, 0.4503, 0.5933, 0.4631, 0.6689, 0.3972, 0.6814, 0.407, 0.6689, 0.3972, 0.5933, 0.4631, 0.6657, 0.3888, 0.5933, 0.4631, 0.6656, 0.3504, 0.6657, 0.3888, 0.5933, 0.4631, 0.5933, 0.349, 0.6656, 0.3504, 0.6348, 0.7304, 0.589, 0.7304, 0.589, 0.6319, 0.589, 0.6319, 0.6348, 0.6319, 0.6348, 0.7304, 0.6897, 0.8336, 0.6622, 0.7351, 0.6897, 0.7351, 0.6622, 0.7351, 0.6897, 0.8336, 0.6622, 0.8336, 0.6164, 0.8336, 0.6164, 0.7351, 0.6622, 0.8336, 0.6164, 0.7351, 0.6622, 0.7351, 0.6622, 0.8336, 0.5453, 0.8329, 0.6102, 0.7344, 0.6102, 0.8329, 0.5453, 0.7344, 0.6102, 0.7344, 0.5453, 0.8329, 0.5284, 0.8329, 0.5284, 0.7344, 0.5453, 0.7344, 0.5284, 0.8329, 0.5453, 0.7344, 0.5453, 0.8329, 0.8756, 0.7412, 0.811, 0.6427, 0.8756, 0.6427, 0.8756, 0.7412, 0.811, 0.7412, 0.811, 0.6427, 0.4928, 0.892, 0.4501, 0.892, 0.4928, 0.7935, 0.4501, 0.7935, 0.4928, 0.7935, 0.4501, 0.892, 0.4928, 0.7935, 0.5223, 0.7935, 0.4928, 0.892, 0.4928, 0.892, 0.5223, 0.7935, 0.5223, 0.892, 0.3794, 0.9209, 0.3622, 0.9209, 0.3794, 0.8224, 0.3622, 0.8224, 0.3794, 0.8224, 0.3622, 0.9209, 0.4701, 0.3635, 0.4711, 0.3525, 0.5177, 0.3585, 0.8774, 0.6387, 0.8785, 0.6293, 0.9227, 0.6358, 0.8792, 0.619, 0.9227, 0.6261, 0.8785, 0.6293, 0.8792, 0.619, 0.8796, 0.6074, 0.9227, 0.6123, 0.8798, 0.5925, 0.9227, 0.5963, 0.8796, 0.6074, 0.4723, 0.3387, 0.5177, 0.3343, 0.5177, 0.3458, 0.5177, 0.3458, 0.5177, 0.3585, 0.4711, 0.3525, 0.8785, 0.6293, 0.9227, 0.6261, 0.9227, 0.6358, 0.9227, 0.6261, 0.8792, 0.619, 0.9227, 0.6123, 0.9227, 0.6123, 0.8796, 0.6074, 0.9227, 0.5963, 0.4711, 0.3525, 0.4723, 0.3387, 0.5177, 0.3458, 0.4542, 0.5415, 0.5177, 0.5911, 0.45, 0.5877, 0.4595, 0.4822, 0.5177, 0.4345, 0.4542, 0.5415, 0.4542, 0.5415, 0.5177, 0.4345, 0.5177, 0.5911, 0.4595, 0.4822, 0.4625, 0.4483, 0.5177, 0.4345, 0.4658, 0.4118, 0.5177, 0.3585, 0.4625, 0.4483, 0.4701, 0.3635, 0.5177, 0.3585, 0.4658, 0.4118, 0.5177, 0.3585, 0.5177, 0.4345, 0.4625, 0.4483, 0.3134, 0.9195, 0.3134, 0.821, 0.356, 0.9195, 0.356, 0.9195, 0.3134, 0.821, 0.356, 0.821, 0.444, 0.9209, 0.3794, 0.9209, 0.3794, 0.8224, 0.444, 0.9209, 0.3794, 0.8224, 0.444, 0.8224, 0.09585, 0.00216, 0.08793, 0.005399, 0.08702, 0.002153, 0.1007, 0.005646, 0.09512, 0.00618, 0.09585, 0.00216, 0.09585, 0.00216, 0.09512, 0.00618, 0.08793, 0.005399, 0.1319, 0.00562, 0.1007, 0.005646, 0.09585, 0.00216, 0.1465, 0.002153, 0.158, 0.005568, 0.1319, 0.00562, 0.1923, 0.005558, 0.158, 0.005568, 0.1465, 0.002153, 0.2355, 0.002152, 0.23, 0.005576, 0.1923, 0.005558, 0.1465, 0.002153, 0.1319, 0.00562, 0.09585, 0.00216, 0.2355, 0.002152, 0.1923, 0.005558, 0.1465, 0.002153, 0.2446, 0.002153, 0.243, 0.005369, 0.2355, 0.002152, 0.243, 0.005369, 0.2334, 0.005758, 0.2355, 0.002152, 0.2355, 0.002152, 0.2334, 0.005758, 0.23, 0.005576, 0.2642, 0.004324, 0.2446, 0.002153, 0.2668, 0.002175, 0.2446, 0.002153, 0.2546, 0.004886, 0.243, 0.005369, 0.2642, 0.004324, 0.2546, 0.004886, 0.2446, 0.002153, 0.2668, 0.002175, 0.2757, 0.004495, 0.2679, 0.004647, 0.2679, 0.004647, 0.2642, 0.004324, 0.2668, 0.002175, 0.2769, 0.001978, 0.2757, 0.004495, 0.2668, 0.002175, 0.06551, 0.002163, 0.05786, 0.004485, 0.05574, 0.00215, 0.06551, 0.002163, 0.06855, 0.00432, 0.06461, 0.004649, 0.06551, 0.002163, 0.06461, 0.004649, 0.05786, 0.004485, 0.06551, 0.002163, 0.08702, 0.002153, 0.08793, 0.005399, 0.08793, 0.005399, 0.06855, 0.00432, 0.06551, 0.002163, 0.04385, 0.005775, 0.03026, 0.01147, 0.02902, 0.009434, 0.004624, 0.04847, 0.004844, 0.0386, 0.01052, 0.0312, 0.0145, 0.02141, 0.02084, 0.01848, 0.01052, 0.0312, 0.04321, 0.003597, 0.04385, 0.005775, 0.02902, 0.009434, 0.04385, 0.005775, 0.05574, 0.00215, 0.05786, 0.004485, 0.0145, 0.02141, 0.01052, 0.0312, 0.004844, 0.0386, 0.04321, 0.003597, 0.05574, 0.00215, 0.04385, 0.005775, 0.02084, 0.01848, 0.02902, 0.009434, 0.03026, 0.01147, 0.004844, 0.0386, 0.004624, 0.04847, 0.002083, 0.05201, 0.0145, 0.02141, 0.02902, 0.009434, 0.02084, 0.01848, 0.001992, 0.2169, 0.004378, 0.2366, 0.002069, 0.2796, 0.001992, 0.104, 0.004221, 0.1361, 0.001992, 0.1665, 0.001992, 0.1665, 0.004311, 0.1938, 0.001992, 0.2169, 0.001992, 0.1665, 0.004221, 0.1361, 0.004311, 0.1938, 0.001992, 0.104, 0.004114, 0.06741, 0.004221, 0.1361, 0.004624, 0.04847, 0.004114, 0.06741, 0.002083, 0.05201, 0.002083, 0.05201, 0.004114, 0.06741, 0.001992, 0.104, 0.001992, 0.2169, 0.004311, 0.1938, 0.004378, 0.2366, 0.004378, 0.2366, 0.005312, 0.2873, 0.002069, 0.2796, 0.03702, 0.3245, 0.05077, 0.328, 0.04828, 0.3301, 0.0349, 0.3261, 0.02329, 0.3194, 0.03702, 0.3245, 0.01112, 0.3068, 0.01282, 0.3045, 0.02349, 0.3164, 0.01112, 0.3068, 0.005312, 0.2873, 0.01282, 0.3045, 0.0349, 0.3261, 0.03702, 0.3245, 0.04828, 0.3301, 0.01112, 0.3068, 0.02349, 0.3164, 0.02329, 0.3194, 0.003767, 0.2903, 0.005312, 0.2873, 0.01112, 0.3068, 0.002069, 0.2796, 0.005312, 0.2873, 0.003767, 0.2903, 0.02349, 0.3164, 0.03702, 0.3245, 0.02329, 0.3194, 0.6654, 0.5953, 0.5933, 0.5873, 0.6656, 0.5836, 0.5177, 0.5911, 0.4495, 0.594, 0.45, 0.5877, 0.6639, 0.6199, 0.6628, 0.6279, 0.5933, 0.6228, 0.4495, 0.594, 0.5177, 0.6054, 0.4482, 0.6079, 0.6654, 0.5953, 0.5933, 0.6024, 0.5933, 0.5873, 0.6648, 0.6093, 0.6639, 0.6199, 0.5933, 0.6143, 0.6648, 0.6093, 0.5933, 0.6143, 0.5933, 0.6024, 0.6639, 0.6199, 0.5933, 0.6228, 0.5933, 0.6143, 0.4482, 0.6079, 0.5177, 0.6054, 0.5177, 0.6167, 0.4495, 0.594, 0.5177, 0.5911, 0.5177, 0.6054, 0.5933, 0.6024, 0.6654, 0.5953, 0.6648, 0.6093, 0.2448, 0.3283, 0.2782, 0.3283, 0.2816, 0.3303, 0.2457, 0.3305, 0.2448, 0.3283, 0.2816, 0.3303, 0.2359, 0.3282, 0.2448, 0.3283, 0.2364, 0.3305, 0.2364, 0.3305, 0.2448, 0.3283, 0.2457, 0.3305, 0.2278, 0.3285, 0.2359, 0.3282, 0.2364, 0.3305, 0.2269, 0.3305, 0.2278, 0.3285, 0.2364, 0.3305, 0.2269, 0.3305, 0.2188, 0.3279, 0.2278, 0.3285, 0.2175, 0.3305, 0.2188, 0.3279, 0.2269, 0.3305, 0.1482, 0.3305, 0.141, 0.328, 0.164, 0.3281, 0.2175, 0.3305, 0.1966, 0.3281, 0.2188, 0.3279, 0.1722, 0.3305, 0.1966, 0.3281, 0.2175, 0.3305, 0.1482, 0.3305, 0.164, 0.3281, 0.1722, 0.3305, 0.1138, 0.3305, 0.1122, 0.328, 0.1482, 0.3305, 0.1122, 0.328, 0.141, 0.328, 0.1482, 0.3305, 0.1722, 0.3305, 0.164, 0.3281, 0.1966, 0.3281, 0.1049, 0.3305, 0.1122, 0.328, 0.1138, 0.3305, 0.1049, 0.3305, 0.1049, 0.3282, 0.1122, 0.328, 0.1049, 0.3305, 0.09635, 0.3282, 0.1049, 0.3282, 0.09506, 0.3305, 0.08819, 0.3282, 0.09635, 0.3282, 0.09506, 0.3305, 0.09635, 0.3282, 0.1049, 0.3305, 0.0867, 0.3305, 0.08819, 0.3282, 0.09506, 0.3305, 0.04828, 0.3301, 0.05077, 0.328, 0.0867, 0.3305, 0.0867, 0.3305, 0.05077, 0.328, 0.08819, 0.3282, 0.9564, 0.7418, 0.9289, 0.7418, 0.9289, 0.6433, 0.9564, 0.7418, 0.9289, 0.6433, 0.9564, 0.6433, 0.2839, 0.821, 0.3134, 0.9195, 0.2839, 0.9195, 0.3134, 0.9195, 0.2839, 0.821, 0.3134, 0.821, 0.2129, 0.9214, 0.2778, 0.8229, 0.2778, 0.9214, 0.2129, 0.9214, 0.2129, 0.8229, 0.2778, 0.8229, 0.8831, 0.7418, 0.9289, 0.6433, 0.9289, 0.7418, 0.8831, 0.7418, 0.8831, 0.6433, 0.9289, 0.6433, 0.001992, 0.9737, 0.001992, 0.9091, 0.04464, 0.9091, 0.04464, 0.9091, 0.0741, 0.9177, 0.001992, 0.9737, 0.08385, 0.9452, 0.001992, 0.9737, 0.0741, 0.9177, 0.08385, 0.9452, 0.08385, 0.991, 0.001992, 0.9737, 0.001992, 0.9737, 0.08385, 0.991, 0.01894, 0.991, 0.1737, 0.9737, 0.131, 0.9091, 0.1737, 0.9091, 0.1737, 0.9737, 0.1567, 0.991, 0.09184, 0.991, 0.09184, 0.991, 0.09184, 0.9452, 0.1737, 0.9737, 0.131, 0.9091, 0.09184, 0.9452, 0.1016, 0.9177, 0.131, 0.9091, 0.1737, 0.9737, 0.09184, 0.9452, 0.3303, 0.05394, 0.3277, 0.04854, 0.3287, 0.04289, 0.3231, 0.02909, 0.3237, 0.03554, 0.3179, 0.02568, 0.3231, 0.02909, 0.3179, 0.02568, 0.3137, 0.0173, 0.2959, 0.008422, 0.3034, 0.009477, 0.3083, 0.01556, 0.3137, 0.0173, 0.3083, 0.01556, 0.3034, 0.009477, 0.2769, 0.001978, 0.2918, 0.004442, 0.2846, 0.005093, 0.3277, 0.04854, 0.3237, 0.03554, 0.3287, 0.04289, 0.3179, 0.02568, 0.3083, 0.01556, 0.3137, 0.0173, 0.2959, 0.008422, 0.2846, 0.005093, 0.2918, 0.004442, 0.3034, 0.009477, 0.2959, 0.008422, 0.2918, 0.004442, 0.3287, 0.04289, 0.3237, 0.03554, 0.3231, 0.02909, 0.2846, 0.005093, 0.2757, 0.004495, 0.2769, 0.001978, 0.3282, 0.08787, 0.3303, 0.1022, 0.3281, 0.1171, 0.328, 0.2048, 0.3303, 0.2319, 0.3279, 0.2788, 0.328, 0.1768, 0.3303, 0.1726, 0.328, 0.2048, 0.3303, 0.1387, 0.3303, 0.1726, 0.328, 0.1768, 0.3281, 0.1171, 0.3303, 0.1387, 0.328, 0.1768, 0.3281, 0.1171, 0.3303, 0.1022, 0.3303, 0.1387, 0.3277, 0.04854, 0.3303, 0.05394, 0.3282, 0.08787, 0.3282, 0.08787, 0.3303, 0.05394, 0.3303, 0.1022, 0.328, 0.2048, 0.3303, 0.1726, 0.3303, 0.2319, 0.3279, 0.2788, 0.3303, 0.2319, 0.3303, 0.2781, 0.7145, 0.4973, 0.7138, 0.4833, 0.7145, 0.4629, 0.7145, 0.535, 0.7138, 0.538, 0.7137, 0.5127, 0.7145, 0.4973, 0.7137, 0.5127, 0.7138, 0.4979, 0.1319, 0.00562, 0.1078, 0.006548, 0.1007, 0.005646, 0.7145, 0.4629, 0.7137, 0.4577, 0.7145, 0.4369, 0.7145, 0.4973, 0.7138, 0.4979, 0.7138, 0.4833, 0.7145, 0.535, 0.7137, 0.5127, 0.7145, 0.4973, 0.7185, 0.548, 0.7138, 0.538, 0.7147, 0.5384, 0.7147, 0.5384, 0.7138, 0.538, 0.7145, 0.535, 0.7517, 0.5729, 0.7186, 0.5495, 0.7345, 0.5596, 0.7345, 0.5596, 0.7186, 0.5495, 0.7185, 0.548, 0.7482, 0.5692, 0.7517, 0.5729, 0.7345, 0.5596, 0.7548, 0.5807, 0.7186, 0.5495, 0.7517, 0.5729, 0.6977, 0.5871, 0.7186, 0.5495, 0.7548, 0.5807, 0.7138, 0.538, 0.7186, 0.5495, 0.6977, 0.5871, 0.6954, 0.5133, 0.7138, 0.4833, 0.7138, 0.4979, 0.6954, 0.5133, 0.7138, 0.4979, 0.7137, 0.5127, 0.7515, 0.3696, 0.74, 0.3777, 0.7547, 0.3628, 0.74, 0.3777, 0.7215, 0.3906, 0.7547, 0.3628, 0.6954, 0.5133, 0.7136, 0.4128, 0.7137, 0.4577, 0.6954, 0.5133, 0.6944, 0.4316, 0.7136, 0.4128, 0.7136, 0.4128, 0.6944, 0.4316, 0.6973, 0.3606, 0.7154, 0.4001, 0.7136, 0.4128, 0.6973, 0.3606, 0.7154, 0.4001, 0.6973, 0.3606, 0.7215, 0.3906, 0.7215, 0.3906, 0.6973, 0.3606, 0.7547, 0.3628, 0.6954, 0.5133, 0.7138, 0.538, 0.6977, 0.5871, 0.7138, 0.538, 0.6954, 0.5133, 0.7137, 0.5127, 0.7138, 0.4833, 0.6954, 0.5133, 0.7137, 0.4577, 0.74, 0.3777, 0.7203, 0.3929, 0.7215, 0.3906, 0.7477, 0.3735, 0.74, 0.3777, 0.7515, 0.3696, 0.7203, 0.3929, 0.74, 0.3777, 0.7477, 0.3735, 0.9538, 0.6021, 0.9492, 0.5514, 0.9799, 0.5903, 0.9492, 0.5514, 0.9454, 0.5086, 0.9799, 0.5903, 0.9402, 0.4509, 0.9574, 0.3731, 0.9454, 0.5086, 0.9574, 0.3731, 0.9402, 0.4509, 0.9341, 0.3822, 0.9574, 0.3731, 0.9799, 0.5903, 0.9454, 0.5086, 0.9904, 0.5021, 0.9799, 0.5903, 0.9574, 0.3731, 0.9895, 0.597, 0.9799, 0.5903, 0.9896, 0.5679, 0.9904, 0.5021, 0.9901, 0.5362, 0.9799, 0.5903, 0.9904, 0.5021, 0.9844, 0.454, 0.9909, 0.4856, 0.9904, 0.5021, 0.9574, 0.3731, 0.9844, 0.454, 0.9844, 0.454, 0.9919, 0.4558, 0.9909, 0.4856, 0.9574, 0.3731, 0.9875, 0.4143, 0.9844, 0.454, 0.774, 0.8494, 0.774, 0.8477, 0.774, 0.8483, 0.9844, 0.454, 0.9875, 0.4143, 0.9885, 0.4456, 0.9574, 0.3731, 0.9863, 0.3667, 0.9875, 0.4143, 0.9324, 0.3633, 0.9574, 0.3731, 0.9341, 0.3822, 0.9875, 0.4143, 0.9885, 0.4457, 0.9885, 0.4456, 0.774, 0.8477, 0.774, 0.8477, 0.774, 0.8483, 0.9904, 0.5021, 0.9915, 0.5151, 0.9901, 0.5362, 0.9799, 0.5903, 0.9901, 0.5362, 0.9896, 0.5679, 0.9886, 0.448, 0.9919, 0.4558, 0.9844, 0.454, 0.9844, 0.454, 0.9885, 0.4473, 0.9886, 0.448, 0.9844, 0.454, 0.9885, 0.4456, 0.9885, 0.4473, 0.774, 0.8483, 0.7741, 0.8501, 0.774, 0.8494, 0.4048, 0.3448, 0.4274, 0.3453, 0.4051, 0.3585, 0.4051, 0.3585, 0.4274, 0.3453, 0.4252, 0.3598, 0.9573, 0.6393, 0.9566, 0.6312, 0.9826, 0.6321, 0.9538, 0.6021, 0.9878, 0.6121, 0.9554, 0.6193, 0.9554, 0.6193, 0.9853, 0.6244, 0.9566, 0.6312, 0.9554, 0.6193, 0.9878, 0.6121, 0.9853, 0.6244, 0.9566, 0.6312, 0.9853, 0.6244, 0.9826, 0.6321, 0.4301, 0.3343, 0.4274, 0.3453, 0.4048, 0.3448, 0.9878, 0.6121, 0.9538, 0.6021, 0.9895, 0.597, 0.9538, 0.6021, 0.9799, 0.5903, 0.9895, 0.597, 0.2816, 0.3303, 0.2907, 0.3261, 0.2932, 0.3278, 0.3028, 0.3206, 0.3072, 0.3208, 0.2907, 0.3261, 0.3141, 0.3115, 0.3072, 0.3208, 0.3028, 0.3206, 0.3178, 0.3109, 0.3141, 0.3115, 0.3258, 0.2983, 0.3298, 0.2844, 0.3258, 0.2983, 0.3264, 0.2883, 0.3298, 0.2844, 0.3264, 0.2883, 0.3303, 0.2781, 0.3264, 0.2883, 0.3279, 0.2788, 0.3303, 0.2781, 0.3223, 0.2995, 0.3264, 0.2883, 0.3258, 0.2983, 0.2816, 0.3303, 0.2782, 0.3283, 0.2907, 0.3261, 0.3258, 0.2983, 0.3141, 0.3115, 0.3223, 0.2995, 0.3072, 0.3208, 0.3141, 0.3115, 0.3178, 0.3109, 0.2932, 0.3278, 0.2907, 0.3261, 0.3072, 0.3208, 0.4252, 0.3598, 0.4054, 0.3959, 0.4051, 0.3585, 0.4252, 0.3598, 0.4211, 0.4127, 0.4054, 0.3959, 0.4252, 0.3598, 0.4248, 0.42, 0.4211, 0.4127, 0.4234, 0.5356, 0.4052, 0.586, 0.4096, 0.5437, 0.4265, 0.5498, 0.4052, 0.586, 0.4234, 0.5356, 0.4265, 0.5498, 0.4234, 0.5356, 0.4249, 0.5265, 0.4306, 0.4574, 0.4259, 0.4603, 0.425, 0.4488, 0.4052, 0.5526, 0.4096, 0.5437, 0.4052, 0.586, 0.4248, 0.42, 0.4306, 0.4574, 0.425, 0.4488, 0.4054, 0.3959, 0.4211, 0.4127, 0.4094, 0.4041, 0.4052, 0.586, 0.4265, 0.5498, 0.425, 0.5649, 0.425, 0.5649, 0.4239, 0.5838, 0.4052, 0.586, 0.4096, 0.5437, 0.4208, 0.5355, 0.4234, 0.5356, 0.4249, 0.5265, 0.4234, 0.5356, 0.4208, 0.5355, 0.4249, 0.4718, 0.426, 0.4837, 0.4249, 0.5044, 0.425, 0.4488, 0.4259, 0.4603, 0.4249, 0.4718, 0.4259, 0.4603, 0.426, 0.4837, 0.4249, 0.4718, 0.7551, 0.5895, 0.6977, 0.5871, 0.7548, 0.5807, 0.7541, 0.6133, 0.7531, 0.6229, 0.6978, 0.6176, 0.7541, 0.6133, 0.6976, 0.5998, 0.7547, 0.6009, 0.7551, 0.5895, 0.7547, 0.6009, 0.6977, 0.5871, 0.6976, 0.5998, 0.7541, 0.6133, 0.6979, 0.6109, 0.7522, 0.6287, 0.6983, 0.625, 0.7531, 0.6229, 0.586, 0.3496, 0.5328, 0.3459, 0.5872, 0.3366, 0.7547, 0.6009, 0.6976, 0.5998, 0.6977, 0.5871, 0.7541, 0.6133, 0.6978, 0.6176, 0.6979, 0.6109, 0.7531, 0.6229, 0.6983, 0.625, 0.6978, 0.6176, 0.532, 0.3576, 0.5328, 0.3459, 0.586, 0.3496, 0.5333, 0.3343, 0.5872, 0.3366, 0.5328, 0.3459, 0.09512, 0.00618, 0.08561, 0.006169, 0.08793, 0.005399, 0.1078, 0.006548, 0.09512, 0.00618, 0.1007, 0.005646, 0.7138, 0.4833, 0.7137, 0.4577, 0.7145, 0.4629, 0.7145, 0.4369, 0.7137, 0.4577, 0.7136, 0.4128, 0.7058, 0.8399, 0.7069, 0.8499, 0.706, 0.8514, 0.6944, 0.4316, 0.6936, 0.3596, 0.6973, 0.3606, 0.6944, 0.4316, 0.6915, 0.4188, 0.6936, 0.3596, 0.6944, 0.4316, 0.692, 0.4956, 0.6915, 0.4188, 0.9899, 0.1858, 0.9839, 0.1468, 0.9882, 0.109, 0.6977, 0.5871, 0.6943, 0.5755, 0.6954, 0.5133, 0.6954, 0.5133, 0.6943, 0.5755, 0.692, 0.4956, 0.6954, 0.5133, 0.692, 0.4956, 0.6944, 0.4316, 0.9834, 0.1911, 0.9899, 0.1858, 0.9901, 0.2657, 0.6986, 0.3491, 0.6949, 0.3471, 0.6977, 0.339, 0.6977, 0.339, 0.695, 0.3263, 0.6981, 0.3282, 0.6949, 0.3471, 0.695, 0.3263, 0.6977, 0.339, 0.6973, 0.3606, 0.6949, 0.3471, 0.6986, 0.3491, 0.6936, 0.3596, 0.6949, 0.3471, 0.6973, 0.3606, 0.9862, 0.3529, 0.9889, 0.3696, 0.9863, 0.3667, 0.9853, 0.3435, 0.9883, 0.3396, 0.9862, 0.3529, 0.9852, 0.335, 0.9883, 0.3396, 0.9853, 0.3435, 0.9614, 0.005269, 0.9747, 0.01648, 0.9447, 0.001978, 0.9916, 0.5687, 0.992, 0.5808, 0.9895, 0.597, 0.9896, 0.5679, 0.9916, 0.5687, 0.9895, 0.597, 0.6824, 0.8376, 0.6839, 0.8384, 0.6828, 0.8497, 0.9875, 0.4143, 0.9919, 0.4558, 0.9885, 0.4457, 0.9901, 0.5362, 0.9912, 0.5558, 0.9896, 0.5679, 0.9912, 0.5558, 0.9933, 0.5476, 0.9916, 0.5687, 0.9912, 0.5558, 0.9915, 0.5151, 0.9933, 0.5476, 0.9909, 0.4856, 0.9915, 0.5151, 0.9904, 0.5021, 0.9909, 0.4856, 0.9932, 0.4855, 0.9915, 0.5151, 0.9932, 0.4855, 0.9933, 0.5476, 0.9915, 0.5151, 0.9919, 0.4558, 0.9932, 0.4855, 0.9909, 0.4856, 0.9875, 0.4143, 0.9889, 0.3696, 0.9919, 0.4558, 0.9875, 0.4143, 0.9863, 0.3667, 0.9889, 0.3696, 0.9896, 0.5679, 0.9912, 0.5558, 0.9916, 0.5687, 0.9901, 0.5362, 0.9915, 0.5151, 0.9912, 0.5558, 0.7819, 0.8477, 0.7818, 0.85, 0.7818, 0.8482, 0.9919, 0.4558, 0.9886, 0.448, 0.9885, 0.4457, 0.5289, 0.5812, 0.5513, 0.5771, 0.5653, 0.5799, 0.5634, 0.6006, 0.5294, 0.5899, 0.5645, 0.5894, 0.5289, 0.5812, 0.5653, 0.5799, 0.5645, 0.5894, 0.5634, 0.6006, 0.5623, 0.6127, 0.5315, 0.6033, 0.5623, 0.6127, 0.5345, 0.6149, 0.5315, 0.6033, 0.5614, 0.6217, 0.5345, 0.6149, 0.5623, 0.6127, 0.4045, 0.6105, 0.405, 0.5985, 0.4289, 0.6078, 0.4052, 0.586, 0.4255, 0.595, 0.405, 0.5985, 0.4239, 0.5838, 0.4255, 0.595, 0.4052, 0.586, 0.405, 0.5985, 0.4255, 0.595, 0.4289, 0.6078, 0.5645, 0.5894, 0.5294, 0.5899, 0.5289, 0.5812, 0.5634, 0.6006, 0.5315, 0.6033, 0.5294, 0.5899, 0.5614, 0.6217, 0.537, 0.622, 0.5345, 0.6149, 0.426, 0.4837, 0.4321, 0.548, 0.4249, 0.5044, 0.4249, 0.5044, 0.4321, 0.548, 0.4249, 0.5265, 0.4265, 0.5498, 0.4253, 0.5829, 0.425, 0.5649, 0.425, 0.5649, 0.4253, 0.5829, 0.4239, 0.5838, 0.426, 0.4837, 0.4306, 0.4574, 0.4321, 0.548, 0.4249, 0.5265, 0.4321, 0.548, 0.4265, 0.5498, 0.4306, 0.4574, 0.4248, 0.42, 0.433, 0.3964, 0.4259, 0.4603, 0.4306, 0.4574, 0.426, 0.4837, 0.9589, 0.03247, 0.9629, 0.09468, 0.9424, 0.03574, 0.9589, 0.03247, 0.989, 0.04981, 0.9629, 0.09468, 0.9839, 0.1468, 0.9823, 0.1327, 0.9882, 0.109, 0.9797, 0.1403, 0.9823, 0.1327, 0.9839, 0.1468, 0.989, 0.04981, 0.9834, 0.09417, 0.9629, 0.09468, 0.989, 0.04981, 0.9882, 0.109, 0.9834, 0.09417, 0.9823, 0.1327, 0.9797, 0.1403, 0.9618, 0.1395, 0.9618, 0.1395, 0.9626, 0.134, 0.9823, 0.1327, 0.9842, 0.1762, 0.9839, 0.1468, 0.9899, 0.1858, 0.8674, 0.009072, 0.9385, 0.01362, 0.9424, 0.03574, 0.9589, 0.03247, 0.9424, 0.03574, 0.9385, 0.01362, 0.8674, 0.009072, 0.9447, 0.001978, 0.9385, 0.01362, 0.9747, 0.01648, 0.989, 0.04981, 0.9589, 0.03247, 0.989, 0.04981, 0.9747, 0.01648, 0.9877, 0.03728, 0.9589, 0.03247, 0.9385, 0.01362, 0.9747, 0.01648, 0.9747, 0.01648, 0.9385, 0.01362, 0.9447, 0.001978, 0.992, 0.5808, 0.9945, 0.5905, 0.9895, 0.597, 0.6828, 0.8497, 0.6851, 0.839, 0.6856, 0.8393, 0.6839, 0.8384, 0.6851, 0.839, 0.6828, 0.8497, 0.9949, 0.5704, 0.9945, 0.5905, 0.992, 0.5808, 0.9932, 0.4855, 0.9919, 0.4558, 0.9977, 0.5168, 0.9933, 0.5476, 0.9932, 0.4855, 0.9977, 0.5168, 0.9949, 0.5704, 0.9933, 0.5476, 0.9977, 0.5168, 0.9949, 0.5704, 0.9938, 0.5698, 0.9933, 0.5476, 0.998, 0.4469, 0.9919, 0.4558, 0.9889, 0.3696, 0.9933, 0.5476, 0.9938, 0.5698, 0.9916, 0.5687, 0.998, 0.4469, 0.9977, 0.5168, 0.9919, 0.4558, 0.6899, 0.01353, 0.6873, 0.03113, 0.6822, 0.02172, 0.9959, 0.6119, 0.9853, 0.6244, 0.9878, 0.6121, 0.6822, 0.02172, 0.6873, 0.03113, 0.6757, 0.03271, 0.9895, 0.597, 0.9961, 0.5963, 0.9878, 0.6121, 0.9878, 0.6121, 0.9961, 0.5963, 0.9959, 0.6119, 0.9895, 0.597, 0.9945, 0.5905, 0.9961, 0.5963, 0.7024, 0.01375, 0.6873, 0.03113, 0.6899, 0.01353, 0.6873, 0.03113, 0.6804, 0.04799, 0.6757, 0.03271, 0.4274, 0.3453, 0.4416, 0.3606, 0.4252, 0.3598, 0.4239, 0.5838, 0.4253, 0.5829, 0.4255, 0.595, 0.4265, 0.5498, 0.4321, 0.548, 0.4253, 0.5829, 0.4412, 0.5618, 0.4253, 0.5829, 0.4321, 0.548, 0.4412, 0.5618, 0.4416, 0.5882, 0.4253, 0.5829, 0.4252, 0.3598, 0.4416, 0.3606, 0.4421, 0.3879, 0.4252, 0.3598, 0.433, 0.3964, 0.4248, 0.42, 0.4421, 0.3879, 0.433, 0.3964, 0.4252, 0.3598, 0.9842, 0.1762, 0.9833, 0.1665, 0.9839, 0.1468, 0.4009, 0.9511, 0.3959, 0.9293, 0.4, 0.9296, 0.9833, 0.1665, 0.9825, 0.145, 0.9839, 0.1468, 0.9882, 0.109, 0.9823, 0.1327, 0.9834, 0.09417, 0.6102, 0.8393, 0.6128, 0.8396, 0.6115, 0.8555, 0.6083, 0.8376, 0.6102, 0.8393, 0.6115, 0.8555, 0.4, 0.9296, 0.4005, 0.9249, 0.4015, 0.9314, 0.4, 0.9296, 0.3986, 0.9257, 0.4005, 0.9249, 0.9833, 0.1665, 0.9842, 0.1762, 0.9831, 0.1758, 0.4008, 0.9603, 0.3959, 0.9293, 0.4009, 0.9511, 0.9842, 0.1762, 0.9796, 0.1824, 0.9831, 0.1758, 0.4008, 0.9603, 0.4005, 0.967, 0.3993, 0.9649, 0.4863, 0.8969, 0.4843, 0.9012, 0.4851, 0.896, 0.4843, 0.9012, 0.4863, 0.8969, 0.482, 0.9213, 0.7476, 0.8415, 0.7467, 0.8399, 0.7481, 0.8421, 0.9949, 0.5704, 0.9961, 0.5963, 0.9945, 0.5905, 0.7485, 0.8426, 0.7481, 0.8421, 0.7489, 0.8432, 0.7476, 0.8415, 0.7481, 0.8421, 0.7485, 0.8426, 0.683, 0.04882, 0.6804, 0.04799, 0.6873, 0.03113, 0.6813, 0.07623, 0.683, 0.04882, 0.6873, 0.03113, 0.6814, 0.246, 0.6778, 0.2492, 0.6774, 0.2417, 0.6778, 0.2492, 0.6736, 0.2354, 0.6764, 0.2363, 0.6764, 0.2363, 0.6774, 0.2417, 0.6778, 0.2492, 0.6774, 0.2417, 0.6829, 0.242, 0.6814, 0.246, 0.6764, 0.2363, 0.6746, 0.1734, 0.6782, 0.1707, 0.6736, 0.2354, 0.6726, 0.1448, 0.6746, 0.1734, 0.6736, 0.2354, 0.6746, 0.1734, 0.6764, 0.2363, 0.6746, 0.1734, 0.6726, 0.1448, 0.6741, 0.08378, 0.6746, 0.1734, 0.6741, 0.08378, 0.6791, 0.1371, 0.6774, 0.08659, 0.6802, 0.102, 0.6741, 0.08378, 0.6741, 0.08378, 0.6802, 0.102, 0.6791, 0.1371, 0.6741, 0.08378, 0.6784, 0.08148, 0.6774, 0.08659, 0.6741, 0.08378, 0.6785, 0.07528, 0.6784, 0.08148, 0.6785, 0.07528, 0.6813, 0.07623, 0.6784, 0.08148, 0.6784, 0.08148, 0.6813, 0.07623, 0.6846, 0.07974, 0.6785, 0.07528, 0.683, 0.04882, 0.6813, 0.07623, 0.6804, 0.04799, 0.683, 0.04882, 0.6785, 0.07528, 0.4008, 0.9603, 0.3959, 0.9621, 0.3959, 0.9293, 0.9834, 0.09417, 0.9799, 0.09798, 0.9629, 0.09468, 0.9799, 0.09798, 0.9834, 0.09417, 0.9797, 0.1279, 0.9823, 0.1327, 0.9797, 0.1279, 0.9834, 0.09417, 0.9797, 0.1279, 0.9823, 0.1327, 0.9626, 0.134, 0.3986, 0.9257, 0.4, 0.9296, 0.3959, 0.9293, 0.396, 0.9257, 0.3986, 0.9257, 0.3959, 0.9293, 0.3959, 0.9621, 0.3993, 0.9649, 0.3959, 0.9661, 0.3993, 0.9649, 0.3959, 0.9621, 0.4008, 0.9603, 0.4851, 0.896, 0.4843, 0.9012, 0.4816, 0.8987, 0.4816, 0.8987, 0.4843, 0.9012, 0.482, 0.9213, 0.9834, 0.1911, 0.98, 0.2244, 0.9795, 0.1945, 0.9834, 0.1911, 0.9795, 0.1945, 0.9748, 0.1892, 0.98, 0.2244, 0.9834, 0.1911, 0.9818, 0.229, 0.9603, 0.2282, 0.98, 0.2244, 0.9818, 0.229, 0.6829, 0.242, 0.6841, 0.2453, 0.6814, 0.246, 0.6764, 0.2363, 0.6837, 0.2375, 0.6774, 0.2417, 0.6837, 0.2375, 0.6829, 0.242, 0.6774, 0.2417, 0.1799, 0.4526, 0.1802, 0.4897, 0.1791, 0.4706, 0.6782, 0.1707, 0.6793, 0.169, 0.6795, 0.1904, 0.6795, 0.1904, 0.6793, 0.2088, 0.6782, 0.1707, 0.6764, 0.2363, 0.6782, 0.1707, 0.6793, 0.2088, 0.1802, 0.4897, 0.1793, 0.5193, 0.1787, 0.492, 0.6811, 0.2177, 0.6793, 0.2088, 0.6795, 0.1904, 0.1791, 0.4706, 0.1802, 0.4897, 0.1787, 0.492, 0.6774, 0.08659, 0.6831, 0.08539, 0.6802, 0.102, 0.6782, 0.1707, 0.6791, 0.1371, 0.6793, 0.169, 0.6791, 0.1371, 0.6782, 0.1707, 0.6746, 0.1734, 0.1791, 0.4706, 0.1783, 0.4387, 0.1799, 0.4526, 0.1783, 0.4387, 0.1796, 0.4061, 0.1799, 0.4526, 0.6847, 0.07612, 0.6846, 0.07974, 0.6813, 0.07623, 0.6784, 0.08148, 0.6831, 0.08539, 0.6774, 0.08659, 0.7272, 0.8399, 0.7311, 0.8417, 0.7327, 0.8462, 0.6784, 0.08148, 0.6828, 0.08095, 0.6831, 0.08539, 0.1891, 0.3352, 0.1883, 0.3783, 0.1871, 0.3612, 0.6868, 0.07671, 0.6847, 0.07612, 0.6936, 0.05962, 0.1868, 0.3345, 0.1891, 0.3352, 0.1871, 0.3612, 0.1789, 0.5392, 0.186, 0.5469, 0.1813, 0.5436, 0.1852, 0.5434, 0.186, 0.5469, 0.1789, 0.5392, 0.1778, 0.5104, 0.1793, 0.5193, 0.1789, 0.5392, 0.6764, 0.2363, 0.6793, 0.2088, 0.6837, 0.2375, 0.2244, 0.545, 0.1789, 0.5392, 0.1793, 0.5193, 0.2665, 0.5484, 0.2244, 0.545, 0.1793, 0.5193, 0.3035, 0.5033, 0.2665, 0.5484, 0.2101, 0.4789, 0.1802, 0.4897, 0.2665, 0.5484, 0.1793, 0.5193, 0.2665, 0.5484, 0.1802, 0.4897, 0.2101, 0.4789, 0.1799, 0.4526, 0.2101, 0.4789, 0.1802, 0.4897, 0.2244, 0.545, 0.1852, 0.5434, 0.1789, 0.5392, 0.1778, 0.4036, 0.1796, 0.4061, 0.1783, 0.4387, 0.6802, 0.102, 0.6831, 0.08539, 0.681, 0.1045, 0.1784, 0.387, 0.1849, 0.3813, 0.1796, 0.4061, 0.1784, 0.387, 0.181, 0.3826, 0.1849, 0.3813, 0.2134, 0.6116, 0.2118, 0.6119, 0.2029, 0.608, 0.2213, 0.6184, 0.2237, 0.6243, 0.2118, 0.6119, 0.2333, 0.6467, 0.2304, 0.6425, 0.2279, 0.6292, 0.2333, 0.6467, 0.2336, 0.6657, 0.2304, 0.6425, 0.2279, 0.6292, 0.2304, 0.6425, 0.2237, 0.6243, 0.2213, 0.6184, 0.2118, 0.6119, 0.2134, 0.6116, 0.2279, 0.6292, 0.2237, 0.6243, 0.2213, 0.6184, 0.2376, 0.6708, 0.2458, 0.6928, 0.2398, 0.6976, 0.2398, 0.6976, 0.2458, 0.6928, 0.245, 0.7189, 0.245, 0.6617, 0.2376, 0.6708, 0.2356, 0.6472, 0.2376, 0.6708, 0.245, 0.6617, 0.2458, 0.6928, 0.438, 0.7046, 0.4408, 0.7357, 0.4391, 0.7403, 0.4349, 0.6969, 0.437, 0.671, 0.438, 0.7046, 0.4349, 0.6969, 0.438, 0.7046, 0.4391, 0.7403, 0.437, 0.671, 0.4383, 0.6785, 0.438, 0.7046, 0.5791, 0.8368, 0.5823, 0.8556, 0.5791, 0.8549, 0.5823, 0.8556, 0.5791, 0.8368, 0.5823, 0.8368, 0.437, 0.671, 0.4365, 0.6498, 0.4383, 0.6785, 0.4349, 0.6509, 0.4365, 0.6498, 0.437, 0.671, 0.4349, 0.6509, 0.438, 0.6207, 0.4365, 0.6498, 0.438, 0.6207, 0.4383, 0.6785, 0.4365, 0.6498, 0.2462, 0.7767, 0.2428, 0.7767, 0.245, 0.7189, 0.4349, 0.6509, 0.437, 0.671, 0.4349, 0.6969, 0.4349, 0.6208, 0.438, 0.6207, 0.4349, 0.6509, 0.3397, 0.6155, 0.3464, 0.6089, 0.3681, 0.6321, 0.3464, 0.6089, 0.3713, 0.608, 0.3681, 0.6321, 0.3681, 0.7891, 0.3316, 0.7046, 0.3681, 0.6321, 0.3681, 0.7891, 0.3347, 0.7966, 0.3322, 0.7527, 0.3404, 0.8061, 0.3347, 0.7966, 0.3681, 0.7891, 0.3467, 0.8122, 0.3404, 0.8061, 0.3681, 0.7891, 0.3681, 0.7891, 0.3713, 0.8132, 0.3467, 0.8122, 0.3344, 0.6255, 0.3397, 0.6155, 0.3681, 0.6321, 0.3322, 0.7527, 0.3316, 0.7046, 0.3681, 0.7891, 0.3316, 0.7046, 0.3344, 0.6255, 0.3681, 0.6321, 0.5986, 0.8374, 0.6018, 0.8368, 0.5986, 0.8554, 0.6018, 0.8368, 0.6018, 0.8554, 0.5986, 0.8554, 0.4729, 0.6643, 0.4725, 0.7098, 0.47, 0.6754, 0.3975, 0.7093, 0.4, 0.749, 0.3968, 0.7548, 0.4725, 0.7098, 0.4732, 0.7313, 0.4699, 0.7311, 0.4, 0.749, 0.3969, 0.7763, 0.3968, 0.7548, 0.47, 0.6754, 0.4725, 0.7098, 0.4699, 0.7311, 0.4701, 0.647, 0.4751, 0.6207, 0.4729, 0.6643, 0.47, 0.6754, 0.4701, 0.647, 0.4729, 0.6643, 0.4069, 0.6593, 0.4034, 0.7029, 0.3984, 0.6656, 0.4034, 0.7029, 0.4, 0.749, 0.3975, 0.7093, 0.3984, 0.6656, 0.4034, 0.7029, 0.3975, 0.7093, 0.7325, 0.2907, 0.7301, 0.2887, 0.7257, 0.2817, 0.4202, 0.6197, 0.4187, 0.6259, 0.4148, 0.6299, 0.4187, 0.6259, 0.4129, 0.6412, 0.4148, 0.6299, 0.4095, 0.6413, 0.4129, 0.6412, 0.4069, 0.6593, 0.4148, 0.6299, 0.4129, 0.6412, 0.4095, 0.6413, 0.4272, 0.6145, 0.4187, 0.6259, 0.4202, 0.6197, 0.699, 0.8516, 0.6972, 0.8488, 0.6951, 0.8419, 0.6951, 0.8419, 0.6972, 0.8488, 0.6921, 0.8399, 0.6846, 0.07974, 0.6847, 0.07612, 0.6868, 0.07671, 0.2138, 0.3811, 0.2516, 0.3558, 0.2802, 0.3763, 0.1955, 0.355, 0.2221, 0.3532, 0.2212, 0.3635, 0.2138, 0.3811, 0.2212, 0.3635, 0.2516, 0.3558, 0.2212, 0.3635, 0.2138, 0.3811, 0.1883, 0.3783, 0.1883, 0.3783, 0.1955, 0.355, 0.2212, 0.3635, 0.1891, 0.3352, 0.2221, 0.3532, 0.1955, 0.355, 0.1883, 0.3783, 0.1891, 0.3352, 0.1955, 0.355, 0.2138, 0.3811, 0.1849, 0.3813, 0.1883, 0.3783, 0.2244, 0.545, 0.2665, 0.5484, 0.2361, 0.5599, 0.2361, 0.5599, 0.2294, 0.5719, 0.2167, 0.5739, 0.1882, 0.5692, 0.2244, 0.545, 0.2361, 0.5599, 0.2361, 0.5599, 0.2167, 0.5739, 0.1882, 0.5692, 0.1887, 0.5877, 0.1882, 0.5692, 0.2167, 0.5739, 0.2244, 0.545, 0.1885, 0.548, 0.1852, 0.5434, 0.1885, 0.548, 0.2244, 0.545, 0.1882, 0.5692, 0.6846, 0.2418, 0.6868, 0.2464, 0.6841, 0.2453, 0.2138, 0.3811, 0.2802, 0.3763, 0.1796, 0.4061, 0.2802, 0.3763, 0.2466, 0.4139, 0.1796, 0.4061, 0.3035, 0.5033, 0.2466, 0.4139, 0.3142, 0.4404, 0.2101, 0.4789, 0.2466, 0.4139, 0.3035, 0.5033, 0.2101, 0.4789, 0.1799, 0.4526, 0.2466, 0.4139, 0.1796, 0.4061, 0.2466, 0.4139, 0.1799, 0.4526, 0.1796, 0.4061, 0.1849, 0.3813, 0.2138, 0.3811, 0.3983, 0.549, 0.346, 0.5495, 0.3983, 0.5051, 0.3983, 0.457, 0.3035, 0.5033, 0.3142, 0.4404, 0.3035, 0.5033, 0.3983, 0.457, 0.3983, 0.5051, 0.3983, 0.5051, 0.346, 0.5495, 0.3035, 0.5033, 0.3035, 0.5033, 0.346, 0.5495, 0.2665, 0.5484, 0.1459, 0.3523, 0.1511, 0.3448, 0.1716, 0.3515, 0.1369, 0.3826, 0.1634, 0.3698, 0.1582, 0.393, 0.1716, 0.3515, 0.1418, 0.3655, 0.1459, 0.3523, 0.1634, 0.3698, 0.1418, 0.3655, 0.1716, 0.3515, 0.7333, 0.02971, 0.7234, 0.04159, 0.7029, 0.03787, 0.7084, 0.02893, 0.7138, 0.01994, 0.7386, 0.02086, 0.7029, 0.03787, 0.7084, 0.02893, 0.7333, 0.02971, 0.7386, 0.02086, 0.7333, 0.02971, 0.7084, 0.02893, 0.1634, 0.3698, 0.1369, 0.3826, 0.1418, 0.3655, 0.2385, 0.7018, 0.2376, 0.6708, 0.2398, 0.6976, 0.2356, 0.6472, 0.2376, 0.6708, 0.2333, 0.6467, 0.2376, 0.6708, 0.2336, 0.6657, 0.2333, 0.6467, 0.2385, 0.7018, 0.2336, 0.6657, 0.2376, 0.6708, 0.2385, 0.7018, 0.2359, 0.7033, 0.2336, 0.6657, 0.245, 0.7189, 0.2408, 0.7274, 0.2398, 0.6976, 0.2391, 0.7813, 0.2649, 0.8189, 0.2408, 0.8189, 0.2462, 0.7767, 0.2649, 0.7767, 0.2391, 0.7813, 0.2649, 0.8189, 0.2391, 0.7813, 0.2649, 0.7767, 0.2413, 0.7767, 0.2462, 0.7767, 0.2391, 0.7813, 0.3764, 0.9672, 0.3764, 0.9249, 0.3796, 0.9249, 0.3796, 0.9671, 0.3764, 0.9672, 0.3796, 0.9249, 0.739, 0.8399, 0.7397, 0.8414, 0.7389, 0.8448, 0.3358, 0.3755, 0.3669, 0.3709, 0.3983, 0.3779, 0.3983, 0.3779, 0.3669, 0.3709, 0.3983, 0.3678, 0.1216, 0.5147, 0.1317, 0.4332, 0.1242, 0.5461, 0.3358, 0.3755, 0.2854, 0.3569, 0.3669, 0.3709, 0.1317, 0.4332, 0.1309, 0.5461, 0.1242, 0.5461, 0.3142, 0.4404, 0.3656, 0.4196, 0.3983, 0.457, 0.3983, 0.3779, 0.3983, 0.457, 0.3656, 0.4196, 0.3983, 0.3779, 0.3656, 0.4196, 0.3358, 0.3755, 0.3142, 0.4404, 0.3358, 0.3755, 0.3656, 0.4196, 0.3358, 0.3755, 0.3142, 0.4404, 0.2802, 0.3763, 0.2466, 0.4139, 0.2802, 0.3763, 0.3142, 0.4404, 0.3551, 0.5564, 0.3983, 0.549, 0.3983, 0.5584, 0.3551, 0.5564, 0.346, 0.5495, 0.3983, 0.549, 0.346, 0.5495, 0.2869, 0.5536, 0.2665, 0.5484, 0.3551, 0.5564, 0.2869, 0.5536, 0.346, 0.5495, 0.3983, 0.5584, 0.3271, 0.5677, 0.3551, 0.5564, 0.3983, 0.5645, 0.3651, 0.5658, 0.3983, 0.5584, 0.3551, 0.5564, 0.3271, 0.5677, 0.2513, 0.5708, 0.3551, 0.5564, 0.2513, 0.5708, 0.2869, 0.5536, 0.3983, 0.5584, 0.3651, 0.5658, 0.3271, 0.5677, 0.2726, 0.6565, 0.2717, 0.6793, 0.2711, 0.6413, 0.2711, 0.6413, 0.273, 0.6432, 0.2726, 0.6565, 0.2711, 0.6413, 0.2715, 0.608, 0.273, 0.6432, 0.2726, 0.6565, 0.2961, 0.7166, 0.2717, 0.6793, 0.2961, 0.608, 0.2958, 0.6398, 0.2715, 0.608, 0.2726, 0.6565, 0.2958, 0.6398, 0.2961, 0.7166, 0.2717, 0.6793, 0.2961, 0.7166, 0.2736, 0.7551, 0.2961, 0.7166, 0.2973, 0.7504, 0.2736, 0.7551, 0.3038, 0.7853, 0.2736, 0.7551, 0.2973, 0.7504, 0.273, 0.6432, 0.2958, 0.6398, 0.2726, 0.6565, 0.2715, 0.608, 0.2958, 0.6398, 0.273, 0.6432, 0.3713, 0.7891, 0.3713, 0.8132, 0.3681, 0.7891, 0.3681, 0.6321, 0.3713, 0.608, 0.3713, 0.6321, 0.1558, 0.5086, 0.1558, 0.5462, 0.1309, 0.5461, 0.1317, 0.4332, 0.1558, 0.4306, 0.1309, 0.5461, 0.1369, 0.3826, 0.1582, 0.393, 0.1317, 0.4332, 0.1309, 0.5461, 0.1558, 0.4306, 0.1558, 0.5086, 0.1558, 0.4306, 0.1317, 0.4332, 0.1582, 0.393, 0.3893, 0.9251, 0.3893, 0.9672, 0.3862, 0.9249, 0.3862, 0.9249, 0.3893, 0.9672, 0.3861, 0.9672, 0.4036, 0.7867, 0.3969, 0.7763, 0.4013, 0.7762, 0.4036, 0.7867, 0.3783, 0.7763, 0.3969, 0.7763, 0.4024, 0.8184, 0.3783, 0.8184, 0.4036, 0.7867, 0.4036, 0.7867, 0.3783, 0.8184, 0.3783, 0.7763, 0.4, 0.749, 0.4013, 0.7762, 0.3969, 0.7763, 0.4034, 0.7029, 0.4069, 0.6593, 0.4062, 0.6789, 0.4088, 0.6761, 0.4071, 0.7099, 0.4034, 0.7029, 0.4062, 0.6789, 0.4088, 0.6761, 0.4034, 0.7029, 0.4069, 0.6593, 0.4088, 0.6761, 0.4062, 0.6789, 0.4129, 0.6412, 0.4088, 0.6761, 0.4069, 0.6593, 0.2802, 0.7805, 0.3038, 0.7853, 0.2839, 0.796, 0.3108, 0.8005, 0.3186, 0.812, 0.2893, 0.8081, 0.2839, 0.796, 0.3108, 0.8005, 0.2893, 0.8081, 0.3038, 0.7853, 0.3108, 0.8005, 0.2839, 0.796, 0.2893, 0.8081, 0.3186, 0.812, 0.2942, 0.8144, 0.3186, 0.812, 0.3252, 0.817, 0.2942, 0.8144, 0.4621, 0.9284, 0.47, 0.8975, 0.4748, 0.9196, 0.47, 0.8975, 0.4727, 0.896, 0.4748, 0.9196, 0.738, 0.3003, 0.7166, 0.316, 0.7145, 0.3024, 0.3038, 0.7853, 0.2802, 0.7805, 0.2736, 0.7551, 0.2802, 0.3763, 0.2854, 0.3569, 0.3358, 0.3755, 0.2516, 0.3558, 0.2854, 0.3569, 0.2802, 0.3763, 0.2221, 0.3532, 0.2516, 0.3558, 0.2212, 0.3635, 0.4465, 0.9403, 0.4548, 0.9579, 0.4368, 0.9249, 0.1376, 0.37, 0.1418, 0.3655, 0.1369, 0.3826, 0.1418, 0.3655, 0.1376, 0.37, 0.1459, 0.3523, 0.2167, 0.5739, 0.2104, 0.5783, 0.1887, 0.5877, 0.2167, 0.5739, 0.2294, 0.5719, 0.2104, 0.5783, 0.2802, 0.7805, 0.2839, 0.796, 0.2765, 0.777, 0.2513, 0.5708, 0.2259, 0.5744, 0.2294, 0.5719, 0.2665, 0.5484, 0.2869, 0.5536, 0.2361, 0.5599, 0.2869, 0.5536, 0.2513, 0.5708, 0.2294, 0.5719, 0.2869, 0.5536, 0.2294, 0.5719, 0.2361, 0.5599, 0.2402, 0.7474, 0.2408, 0.7274, 0.2428, 0.7767, 0.2408, 0.7274, 0.2385, 0.7018, 0.2398, 0.6976, 0.245, 0.7189, 0.2428, 0.7767, 0.2408, 0.7274, 0.2428, 0.7767, 0.2413, 0.7767, 0.2402, 0.7474, 0.2402, 0.7474, 0.2385, 0.7018, 0.2408, 0.7274, 0.2402, 0.7474, 0.2359, 0.7033, 0.2385, 0.7018, 0.2391, 0.7813, 0.2359, 0.7033, 0.2402, 0.7474, 0.2413, 0.7767, 0.2391, 0.7813, 0.2402, 0.7474, 0.1376, 0.37, 0.1369, 0.3826, 0.1331, 0.3994, 0.1331, 0.3994, 0.1369, 0.3826, 0.1317, 0.4332, 0.4036, 0.7867, 0.4, 0.749, 0.4071, 0.7099, 0.4071, 0.7099, 0.4, 0.749, 0.4034, 0.7029, 0.4036, 0.7867, 0.4013, 0.7762, 0.4, 0.749])
me_base2_m1kshape_001.materials.append(mat_base_link_material)
me_base2_m1kshape_001.use_remesh_preserve_volume = False
me_base2_m1kshape_001.use_remesh_preserve_attributes = False
me_base2_m1kshape_001.use_mirror_vertex_groups = False
me_base2_m1kshape_001.update()

# ---- objects
ob_base_link = bpy.data.objects.new('base_link', me_base2_m1kshape_001)

# ---- transforms, parenting, visibility, modifiers, constraints
ob_base_link.location = (0.0, 0.0, 0.0)
ob_base_link.scale = (0.1, 0.1, 0.1)
ob_base_link.lineart.crease_threshold = 0.0

# ---- collection membership
col_collection_1.objects.link(ob_base_link)

# ---- scene / render settings (as saved in the file)
scene.frame_start = 1; scene.frame_end = 250; scene.frame_set(1)
scene.render.engine = 'BLENDER_EEVEE_NEXT'
scene.render.resolution_percentage = 50
scene.render.dither_intensity = 0.0
scene.cycles.use_denoising = False
scene.cycles.samples = 10
scene.cycles.sampling_pattern = 'TABULATED_SOBOL'
scene.cycles.light_sampling_threshold = 0.0
scene.cycles.use_adaptive_sampling = False
scene.cycles.use_light_tree = False
scene.cycles.blur_glossy = 0.0
scene.cycles.volume_bounces = 1
scene.cycles.pixel_filter_type = 'GAUSSIAN'
scene.cycles.sample_clamp_indirect = 0.0
scene.view_settings.view_transform = 'Standard'
bpy.context.view_layer.update()

# ---- added for rendering (the .blend has no active camera and no usable light): camera, sun
cam_auto = bpy.data.cameras.new('AutoCamera')
cam_auto.lens = 50.0
cam_auto.sensor_width = 36.0
cam_auto.clip_end = 1000.0
ob_auto_camera = bpy.data.objects.new('AutoCamera', cam_auto)
scene.collection.objects.link(ob_auto_camera)
ob_auto_camera.location = (1.06334, -1.27717, 1.17954)
ob_auto_camera.rotation_euler = (1.09748, -7.21219e-08, 0.694738)
scene.camera = ob_auto_camera
light_auto_sun = bpy.data.lights.new('AutoSun', 'SUN')
light_auto_sun.energy = 3.0
light_auto_sun.angle = 0.0523599
ob_auto_sun = bpy.data.objects.new('AutoSun', light_auto_sun)
scene.collection.objects.link(ob_auto_sun)
ob_auto_sun.rotation_euler = (0.872665, 0.174533, 0.523599)
bpy.context.view_layer.update()

